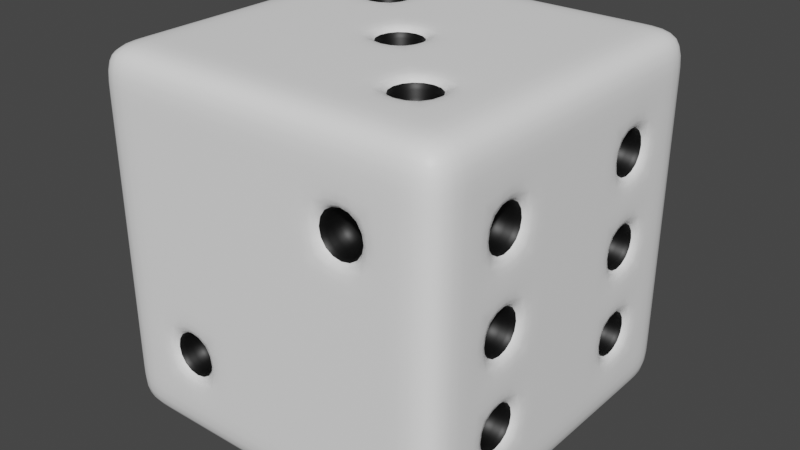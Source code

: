 # Source: dice.blend  (saved by Blender 2.93.20; exported with 4.5.12 LTS)
import bpy
from mathutils import Matrix  # noqa: F401  (used for matrix-valued properties, if any)

bpy.ops.wm.read_factory_settings(use_empty=True)
scene = bpy.context.scene
scene.name = 'Scene'

# ---- collections
col_collection = bpy.data.collections.new('Collection'); scene.collection.children.link(col_collection)

# ---- materials (node trees are filled in below, after node groups)
mat_material_001 = bpy.data.materials.new('Material.001')
mat_material_001.use_transparent_shadow = False
mat_material_002 = bpy.data.materials.new('Material.002')
mat_material_002.use_transparent_shadow = False

# ---- material node trees
mat_material_001.use_nodes = True; mat_material_001.node_tree.nodes.clear()
_N = mat_material_001.node_tree.nodes; _L = mat_material_001.node_tree.links
n0 = _N.new('ShaderNodeBsdfPrincipled'); n0.name = 'Principled BSDF'; n0.location = (10, 300)
n0.distribution = 'GGX'
n0.subsurface_method = 'BURLEY'
n0.inputs[0].default_value = (1.0, 1.0, 1.0, 1.0)
n0.inputs[3].default_value = 1.45
n0.inputs[27].default_value = (0.0, 0.0, 0.0, 1.0)
n0.inputs[28].default_value = 1.0
n1 = _N.new('ShaderNodeOutputMaterial'); n1.name = 'Material Output'; n1.location = (300, 300)
_L.new(n0.outputs[0], n1.inputs[0])
n1.is_active_output = True
mat_material_002.use_nodes = True; mat_material_002.node_tree.nodes.clear()
_N = mat_material_002.node_tree.nodes; _L = mat_material_002.node_tree.links
n0 = _N.new('ShaderNodeBsdfPrincipled'); n0.name = 'Principled BSDF'; n0.location = (10, 300)
n0.distribution = 'GGX'
n0.subsurface_method = 'BURLEY'
n0.inputs[0].default_value = (0.0, 0.0, 0.0, 1.0)
n0.inputs[3].default_value = 1.45
n0.inputs[27].default_value = (0.0, 0.0, 0.0, 1.0)
n0.inputs[28].default_value = 1.0
n1 = _N.new('ShaderNodeOutputMaterial'); n1.name = 'Material Output'; n1.location = (300, 300)
_L.new(n0.outputs[0], n1.inputs[0])
n1.is_active_output = True

# ---- world
world_world = bpy.data.worlds.new('World'); scene.world = world_world
world_world.use_nodes = True; world_world.node_tree.nodes.clear()
_N = world_world.node_tree.nodes; _L = world_world.node_tree.links
n0 = _N.new('ShaderNodeOutputWorld'); n0.name = 'World Output'; n0.location = (300, 300)
n1 = _N.new('ShaderNodeBackground'); n1.name = 'Background'; n1.location = (10, 300)
n1.inputs[0].default_value = (0.05088, 0.05088, 0.05088, 1.0)
_L.new(n1.outputs[0], n0.inputs[0])
n0.is_active_output = True
world_world.color = (0.05088, 0.05088, 0.05088)
world_world.use_sun_shadow = False
world_world.sun_shadow_jitter_overblur = 0.0

# ---- meshes
me_cube_001 = bpy.data.meshes.new('Cube.001')
me_cube_001.from_pydata([(-1.0, -1.0, -1.0), (-1.0, -1.0, 1.0), (-1.0, 1.0, -1.0), (-1.0, 1.0, 1.0), (1.0, -1.0, -1.0), (1.0, -1.0, 1.0), (1.0, 1.0, -1.0), (1.0, 1.0, 1.0), (-1.0, 0.0, -1.0), (-1.0, -1.0, 0.0), (-1.0, 0.0, 1.0), (-1.0, 1.0, 0.0), (0.0, 1.0, -1.0), (0.0, 1.0, 1.0), (1.0, 1.0, 0.0), (1.0, 0.0, -1.0), (1.0, 0.0, 1.0), (1.0, -1.0, 0.0), (0.0, -1.0, -1.0), (0.0, -1.0, 1.0), (-0.5, 0.8219, 0.343), (0.0, 0.0, -1.0), (0.0, -1.0, 0.0), (1.0, 0.0, 0.0), (0.8219, 0.343, 0.0), (0.8219, 0.5, 0.157), (-1.0, -0.5, -1.0), (-1.0, -1.0, 0.5), (-1.0, 0.5, 1.0), (-1.0, 1.0, -0.5), (-0.5, 1.0, -1.0), (0.5, 1.0, 1.0), (1.0, 1.0, -0.5), (1.0, 0.5, -1.0), (1.0, -0.5, 1.0), (1.0, -1.0, -0.5), (0.5, -1.0, -1.0), (-0.5, -1.0, 1.0), (-1.0, 0.5, -1.0), (-1.0, -1.0, -0.5), (-1.0, -0.5, 1.0), (-1.0, 1.0, 0.5), (0.5, 1.0, -1.0), (-0.5, 1.0, 1.0), (1.0, 1.0, 0.5), (1.0, -0.5, -1.0), (1.0, 0.5, 1.0), (1.0, -1.0, 0.5), (-0.5, -1.0, -1.0), (0.5, -1.0, 1.0), (0.0, -0.5, 1.0), (0.0, 0.5, 1.0), (0.5, 0.0, 1.0), (-0.5, 0.0, 1.0), (0.0, -0.5, -1.0), (0.0, 0.5, -1.0), (-0.5, 0.0, -1.0), (0.5, 0.0, -1.0), (-0.5, -1.0, 0.0), (0.5, -1.0, 0.0), (0.0, -1.0, -0.5), (0.0, -1.0, 0.5), (0.8219, 0.657, 0.0), (0.8219, 0.5, -0.157), (1.0, 0.0, -0.5), (1.0, 0.0, 0.5), (0.5, 1.0, 0.0), (-0.5, 1.0, 0.0), (0.0, 1.0, -0.5), (0.0, 1.0, 0.5), (-1.0, 0.5, 0.0), (-1.0, -0.5, 0.0), (-1.0, 0.0, -0.5), (-1.0, 0.0, 0.5), (-1.0, -0.5, 0.5), (-1.0, -0.5, -0.5), (-1.0, 0.5, -0.5), (0.8219, -0.657, 0.0), (0.8219, -0.5, 0.157), (0.8219, -0.343, 0.0), (0.8219, -0.5, -0.157), (-0.8219, 0.157, 0.0), (-0.8219, 0.0, 0.157), (-0.8219, -0.157, 0.0), (0.5, -1.0, -0.5), (-0.8219, 0.0, -0.157), (0.157, 0.8219, 0.0), (0.0, 0.8219, 0.157), (-0.157, 0.8219, 0.0), (0.0, 0.8219, -0.157), (0.5, 0.5, 1.0), (0.0, -0.157, 0.8219), (-0.5, -0.5, 1.0), (-0.157, 0.0, 0.8219), (-0.5, -1.0, 0.5), (0.0, 0.157, 0.8219), (0.157, 0.0, 0.8219), (-1.0, 0.5, 0.5), (-1.0, -0.75, -1.0), (-1.0, -1.0, 0.75), (-1.0, 0.75, 1.0), (-1.0, 1.0, -0.75), (-0.75, 1.0, -1.0), (0.75, 1.0, 1.0), (1.0, 1.0, -0.75), (1.0, 0.75, -1.0), (1.0, -0.75, 1.0), (1.0, -1.0, -0.75), (0.75, -1.0, -1.0), (-0.75, -1.0, 1.0), (-1.0, 0.25, -1.0), (-1.0, -1.0, -0.25), (-1.0, -0.25, 1.0), (-1.0, 1.0, 0.25), (0.25, 1.0, -1.0), (-0.25, 1.0, 1.0), (1.0, 1.0, 0.25), (1.0, -0.25, -1.0), (1.0, 0.25, 1.0), (1.0, -1.0, 0.25), (-0.25, -1.0, -1.0), (0.25, -1.0, 1.0), (0.0, -0.75, 1.0), (0.0, 0.25, 1.0), (0.75, 0.0, 1.0), (-0.25, 0.0, 1.0), (0.0, -0.75, -1.0), (0.0, 0.25, -1.0), (-0.75, 0.0, -1.0), (0.25, 0.0, -1.0), (-0.75, -1.0, 0.0), (0.25, -1.0, 0.0), (0.0, -1.0, -0.75), (0.0, -1.0, 0.25), (1.0, -0.75, 0.0), (1.0, 0.25, 0.0), (1.0, 0.0, -0.75), (1.0, 0.0, 0.25), (0.75, 1.0, 0.0), (-0.25, 1.0, 0.0), (0.0, 1.0, -0.75), (0.0, 1.0, 0.25), (-1.0, 0.75, 0.0), (-1.0, -0.25, 0.0), (-1.0, 0.0, -0.75), (-1.0, 0.0, 0.25), (-1.0, -0.25, -1.0), (-1.0, -1.0, 0.25), (-1.0, 0.25, 1.0), (-1.0, 1.0, -0.25), (-0.25, 1.0, -1.0), (0.25, 1.0, 1.0), (1.0, 1.0, -0.25), (1.0, 0.25, -1.0), (1.0, -0.25, 1.0), (1.0, -1.0, -0.25), (0.25, -1.0, -1.0), (-0.25, -1.0, 1.0), (-1.0, 0.75, -1.0), (-1.0, -1.0, -0.75), (-1.0, -0.75, 1.0), (-1.0, 1.0, 0.75), (0.75, 1.0, -1.0), (-0.75, 1.0, 1.0), (1.0, 1.0, 0.75), (1.0, -0.75, -1.0), (1.0, 0.75, 1.0), (1.0, -1.0, 0.75), (-0.75, -1.0, -1.0), (0.75, -1.0, 1.0), (0.0, -0.25, 1.0), (0.0, 0.75, 1.0), (0.25, 0.0, 1.0), (-0.75, 0.0, 1.0), (0.0, -0.25, -1.0), (0.0, 0.75, -1.0), (-0.25, 0.0, -1.0), (0.75, 0.0, -1.0), (-0.25, -1.0, 0.0), (0.75, -1.0, 0.0), (0.0, -1.0, -0.25), (0.0, -1.0, 0.75), (1.0, -0.25, 0.0), (1.0, 0.75, 0.0), (1.0, 0.0, -0.25), (1.0, 0.0, 0.75), (0.25, 1.0, 0.0), (-0.75, 1.0, 0.0), (0.0, 1.0, -0.25), (0.0, 1.0, 0.75), (-1.0, 0.25, 0.0), (-1.0, -0.75, 0.0), (-1.0, 0.0, -0.25), (-1.0, 0.0, 0.75), (-1.0, -0.25, 0.5), (-1.0, -0.75, 0.5), (-1.0, -0.5, 0.25), (-1.0, -0.5, 0.75), (-1.0, -0.25, -0.5), (-1.0, -0.75, -0.5), (-1.0, -0.5, -0.75), (-1.0, -0.5, -0.25), (-1.0, 0.75, -0.5), (-1.0, 0.25, -0.5), (-1.0, 0.5, -0.75), (-1.0, 0.5, -0.25), (-0.25, 1.0, 0.5), (-0.75, 1.0, 0.5), (-0.5, 1.0, 0.25), (-0.5, 1.0, 0.75), (-0.25, 1.0, -0.5), (-0.75, 1.0, -0.5), (-0.5, 1.0, -0.75), (-0.5, 1.0, -0.25), (0.75, 1.0, -0.5), (0.25, 1.0, -0.5), (0.5, 1.0, -0.75), (0.5, 1.0, -0.25), (1.0, 0.25, 0.5), (1.0, 0.75, 0.5), (1.0, 0.5, 0.25), (1.0, 0.5, 0.75), (1.0, 0.25, -0.5), (1.0, 0.75, -0.5), (1.0, 0.5, -0.75), (1.0, 0.5, -0.25), (1.0, -0.75, -0.5), (1.0, -0.25, -0.5), (1.0, -0.5, -0.75), (1.0, -0.5, -0.25), (0.25, -1.0, 0.5), (0.75, -1.0, 0.5), (0.5, -1.0, 0.25), (0.5, -1.0, 0.75), (0.25, -1.0, -0.5), (0.75, -1.0, -0.5), (0.5, -1.0, -0.75), (0.5, -1.0, -0.25), (-0.75, -1.0, -0.5), (-0.25, -1.0, -0.5), (-0.5, -1.0, -0.75), (-0.5, -1.0, -0.25), (0.5, 0.25, -1.0), (0.5, 0.75, -1.0), (0.25, 0.5, -1.0), (0.75, 0.5, -1.0), (-0.5, 0.25, -1.0), (-0.5, 0.75, -1.0), (-0.75, 0.5, -1.0), (-0.25, 0.5, -1.0), (-0.5, -0.75, -1.0), (-0.5, -0.25, -1.0), (-0.75, -0.5, -1.0), (-0.25, -0.5, -1.0), (-0.5, 0.25, 1.0), (-0.5, 0.75, 1.0), (-0.25, 0.5, 1.0), (-0.75, 0.5, 1.0), (0.5, 0.25, 1.0), (0.5, 0.75, 1.0), (0.75, 0.5, 1.0), (0.25, 0.5, 1.0), (0.5, -0.75, 1.0), (0.5, -0.25, 1.0), (0.75, -0.5, 1.0), (0.25, -0.5, 1.0), (-0.5, -0.75, 1.0), (-0.5, -0.25, 1.0), (-0.25, -0.5, 1.0), (-0.75, -0.5, 1.0), (0.5, -0.75, -1.0), (0.5, -0.25, -1.0), (0.25, -0.5, -1.0), (0.75, -0.5, -1.0), (-0.75, -1.0, 0.5), (-0.25, -1.0, 0.5), (-0.5, -1.0, 0.25), (-0.5, -1.0, 0.75), (1.0, -0.75, 0.5), (1.0, -0.25, 0.5), (1.0, -0.5, 0.25), (1.0, -0.5, 0.75), (0.75, 1.0, 0.5), (0.25, 1.0, 0.5), (0.5, 1.0, 0.25), (0.5, 1.0, 0.75), (-1.0, 0.75, 0.5), (-1.0, 0.25, 0.5), (-1.0, 0.5, 0.25), (-1.0, 0.5, 0.75), (-1.0, 0.25, 0.75), (-1.0, 0.25, 0.25), (-1.0, 0.75, 0.25), (0.25, 1.0, 0.75), (0.25, 1.0, 0.25), (0.75, 1.0, 0.25), (1.0, -0.25, 0.75), (1.0, -0.25, 0.25), (1.0, -0.75, 0.25), (-0.25, -1.0, 0.75), (-0.25, -1.0, 0.25), (-0.75, -1.0, 0.25), (0.75, -0.25, -1.0), (0.25, -0.25, -1.0), (0.25, -0.75, -1.0), (-0.75, -0.25, 1.0), (-0.25, -0.25, 1.0), (-0.25, -0.75, 1.0), (0.25, -0.25, 1.0), (0.75, -0.25, 1.0), (0.75, -0.75, 1.0), (0.25, 0.75, 1.0), (0.75, 0.75, 1.0), (0.75, 0.25, 1.0), (-0.75, 0.75, 1.0), (-0.25, 0.75, 1.0), (-0.25, 0.25, 1.0), (-0.25, -0.25, -1.0), (-0.75, -0.25, -1.0), (-0.75, -0.75, -1.0), (-0.25, 0.75, -1.0), (-0.75, 0.75, -1.0), (-0.75, 0.25, -1.0), (0.75, 0.75, -1.0), (0.25, 0.75, -1.0), (0.25, 0.25, -1.0), (-0.25, -1.0, -0.25), (-0.25, -1.0, -0.75), (-0.75, -1.0, -0.75), (0.75, -1.0, -0.25), (0.75, -1.0, -0.75), (0.25, -1.0, -0.75), (0.75, -1.0, 0.75), (0.75, -1.0, 0.25), (0.25, -1.0, 0.25), (1.0, -0.25, -0.25), (1.0, -0.25, -0.75), (1.0, -0.75, -0.75), (1.0, 0.75, -0.25), (1.0, 0.75, -0.75), (1.0, 0.25, -0.75), (1.0, 0.75, 0.75), (1.0, 0.75, 0.25), (1.0, 0.25, 0.25), (0.25, 1.0, -0.25), (0.25, 1.0, -0.75), (0.75, 1.0, -0.75), (-0.75, 1.0, -0.25), (-0.75, 1.0, -0.75), (-0.25, 1.0, -0.75), (-0.75, 1.0, 0.75), (-0.75, 1.0, 0.25), (-0.25, 1.0, 0.25), (-1.0, 0.25, -0.25), (-1.0, 0.25, -0.75), (-1.0, 0.75, -0.75), (-1.0, -0.75, -0.25), (-1.0, -0.75, -0.75), (-1.0, -0.25, -0.75), (-1.0, -0.75, 0.75), (-1.0, -0.75, 0.25), (-1.0, -0.25, 0.25), (-1.0, -0.25, 0.75), (-1.0, -0.25, -0.25), (-1.0, 0.75, -0.25), (-0.25, 1.0, 0.75), (-0.25, 1.0, -0.25), (0.75, 1.0, -0.25), (1.0, 0.25, 0.75), (1.0, 0.25, -0.25), (1.0, -0.75, -0.25), (0.25, -1.0, 0.75), (0.25, -1.0, -0.25), (-0.75, -1.0, -0.25), (0.75, 0.25, -1.0), (-0.25, 0.25, -1.0), (-0.25, -0.75, -1.0), (-0.75, 0.25, 1.0), (0.25, 0.25, 1.0), (0.25, -0.75, 1.0), (-0.75, -0.75, 1.0), (0.75, -0.75, -1.0), (-0.75, -1.0, 0.75), (1.0, -0.75, 0.75), (0.75, 1.0, 0.75), (-1.0, 0.75, 0.75), (0.0, 0.157, 1.0), (-0.157, 0.0, 1.0), (0.0, -0.157, 1.0), (0.157, 0.0, 1.0), (-0.157, 1.0, 0.0), (0.0, 1.0, 0.157), (0.157, 1.0, 0.0), (0.0, 1.0, -0.157), (-1.0, -0.157, 0.0), (-1.0, 0.0, 0.157), (-1.0, 0.157, 0.0), (-1.0, 0.0, -0.157), (1.0, -0.343, 0.0), (1.0, -0.5, 0.157), (1.0, -0.657, 0.0), (1.0, -0.5, -0.157), (1.0, 0.657, 0.0), (1.0, 0.5, 0.157), (1.0, 0.343, 0.0), (1.0, 0.5, -0.157), (-0.657, 1.0, 0.5), (-0.5, 1.0, 0.657), (-0.343, 1.0, 0.5), (-0.5, 1.0, 0.343), (-0.657, 1.0, -0.5), (-0.5, 1.0, -0.343), (-0.343, 1.0, -0.5), (-0.5, 1.0, -0.657), (0.343, 1.0, -0.5), (0.5, 1.0, -0.343), (0.657, 1.0, -0.5), (0.5, 1.0, -0.657), (1.0, 0.657, 0.5), (1.0, 0.5, 0.657), (1.0, 0.343, 0.5), (1.0, 0.5, 0.343), (1.0, 0.657, -0.5), (1.0, 0.5, -0.343), (1.0, 0.343, -0.5), (1.0, 0.5, -0.657), (1.0, -0.343, -0.5), (1.0, -0.5, -0.343), (1.0, -0.657, -0.5), (1.0, -0.5, -0.657), (0.657, -1.0, 0.5), (0.5, -1.0, 0.657), (0.343, -1.0, 0.5), (0.5, -1.0, 0.343), (-0.343, -1.0, -0.5), (-0.5, -1.0, -0.343), (-0.657, -1.0, -0.5), (-0.5, -1.0, -0.657), (0.5, 0.657, -1.0), (0.657, 0.5, -1.0), (0.5, 0.343, -1.0), (0.343, 0.5, -1.0), (-0.5, 0.657, -1.0), (-0.343, 0.5, -1.0), (-0.5, 0.343, -1.0), (-0.657, 0.5, -1.0), (-0.5, -0.343, -1.0), (-0.343, -0.5, -1.0), (-0.5, -0.657, -1.0), (-0.657, -0.5, -1.0), (-0.5, 0.657, 1.0), (-0.657, 0.5, 1.0), (-0.5, 0.343, 1.0), (-0.343, 0.5, 1.0), (0.5, -0.343, 1.0), (0.343, -0.5, 1.0), (0.5, -0.657, 1.0), (0.657, -0.5, 1.0), (0.5, -0.343, -1.0), (0.657, -0.5, -1.0), (0.5, -0.657, -1.0), (0.343, -0.5, -1.0), (1.0, -0.343, 0.5), (1.0, -0.5, 0.657), (1.0, -0.657, 0.5), (1.0, -0.5, 0.343), (0.343, 1.0, 0.5), (0.5, 1.0, 0.657), (0.657, 1.0, 0.5), (0.5, 1.0, 0.343), (-0.657, 0.8219, 0.5), (-0.5, 0.8219, 0.657), (-0.343, 0.8219, 0.5), (-0.5, 0.8219, -0.657), (-0.657, 0.8219, -0.5), (-0.5, 0.8219, -0.343), (-0.343, 0.8219, -0.5), (0.5, 0.8219, -0.657), (0.343, 0.8219, -0.5), (0.5, 0.8219, -0.343), (0.657, 0.8219, -0.5), (0.8219, 0.5, 0.343), (0.8219, 0.657, 0.5), (0.8219, 0.5, 0.657), (0.8219, 0.343, 0.5), (0.8219, 0.5, -0.657), (0.8219, 0.657, -0.5), (0.8219, 0.5, -0.343), (0.8219, 0.343, -0.5), (0.8219, -0.5, -0.657), (0.8219, -0.343, -0.5), (0.8219, -0.5, -0.343), (0.8219, -0.657, -0.5), (0.5, -0.8219, 0.343), (0.657, -0.8219, 0.5), (0.5, -0.8219, 0.657), (0.343, -0.8219, 0.5), (-0.5, -0.8219, -0.657), (-0.343, -0.8219, -0.5), (-0.5, -0.8219, -0.343), (-0.657, -0.8219, -0.5), (0.343, 0.5, -0.8219), (0.5, 0.657, -0.8219), (0.657, 0.5, -0.8219), (0.5, 0.343, -0.8219), (-0.657, 0.5, -0.8219), (-0.5, 0.657, -0.8219), (-0.343, 0.5, -0.8219), (-0.5, 0.343, -0.8219), (-0.657, -0.5, -0.8219), (-0.5, -0.343, -0.8219), (-0.343, -0.5, -0.8219), (-0.5, -0.657, -0.8219), (-0.343, 0.5, 0.8219), (-0.5, 0.657, 0.8219), (-0.657, 0.5, 0.8219), (-0.5, 0.343, 0.8219), (0.657, -0.5, 0.8219), (0.5, -0.343, 0.8219), (0.343, -0.5, 0.8219), (0.5, -0.657, 0.8219), (0.343, -0.5, -0.8219), (0.5, -0.343, -0.8219), (0.657, -0.5, -0.8219), (0.5, -0.657, -0.8219), (0.8219, -0.5, 0.343), (0.8219, -0.343, 0.5), (0.8219, -0.5, 0.657), (0.8219, -0.657, 0.5), (0.5, 0.8219, 0.343), (0.343, 0.8219, 0.5), (0.5, 0.8219, 0.657), (0.657, 0.8219, 0.5)], [], [(385, 100, 3, 161), (384, 103, 7, 164), (383, 106, 5, 167), (382, 109, 1, 99), (381, 165, 4, 108), (380, 160, 1, 109), (379, 122, 19, 121), (139, 352, 141, 391, 390), (377, 148, 10, 173), (376, 126, 18, 120), (375, 127, 21, 176), (374, 153, 15, 177), (373, 130, 9, 111), (372, 131, 22, 180), (371, 121, 19, 181), (370, 134, 17, 155), (369, 135, 23, 184), (368, 118, 16, 185), (367, 138, 14, 152), (143, 361, 145, 395, 394), (365, 115, 13, 189), (364, 142, 11, 149), (182, 297, 280, 399, 398), (362, 112, 10, 193), (361, 194, 73, 145), (360, 195, 74, 196), (359, 160, 40, 197), (358, 198, 72, 144), (357, 199, 75, 200), (356, 191, 71, 201), (355, 202, 29, 101), (354, 203, 76, 204), (353, 190, 70, 205), (352, 206, 69, 141), (211, 347, 213, 411, 410), (350, 163, 43, 209), (349, 210, 68, 140), (215, 344, 217, 415, 414), (347, 187, 67, 213), (346, 214, 32, 104), (219, 341, 221, 419, 418), (344, 186, 66, 217), (343, 218, 65, 137), (223, 338, 225, 423, 422), (341, 166, 46, 221), (340, 222, 64, 136), (227, 335, 229, 427, 426), (207, 350, 209, 407, 406), (337, 226, 35, 107), (231, 332, 233, 431, 430), (183, 342, 220, 403, 402), (334, 230, 61, 133), (239, 326, 241, 435, 434), (332, 169, 49, 233), (331, 234, 60, 132), (330, 235, 84, 236), (329, 179, 59, 237), (328, 238, 39, 159), (243, 323, 245, 439, 438), (326, 178, 58, 241), (325, 242, 57, 129), (247, 320, 249, 443, 442), (323, 105, 33, 245), (322, 246, 56, 128), (251, 317, 253, 447, 446), (320, 175, 55, 249), (319, 250, 48, 168), (255, 314, 257, 451, 450), (317, 174, 54, 253), (316, 254, 53, 125), (263, 308, 265, 455, 454), (314, 100, 28, 257), (313, 258, 52, 124), (312, 259, 90, 260), (311, 171, 51, 261), (310, 262, 49, 169), (271, 302, 273, 459, 458), (308, 170, 50, 265), (307, 266, 37, 157), (306, 267, 92, 268), (305, 112, 40, 269), (304, 270, 36, 156), (279, 296, 281, 463, 462), (302, 117, 45, 273), (301, 274, 27, 147), (300, 275, 94, 276), (299, 157, 37, 277), (298, 278, 47, 119), (283, 293, 285, 467, 466), (296, 154, 34, 281), (295, 282, 44, 116), (95, 93, 91, 96), (293, 151, 31, 285), (292, 286, 41, 113), (291, 287, 97, 288), (290, 148, 28, 289), (287, 290, 289, 97), (73, 193, 290, 287), (193, 10, 148, 290), (190, 291, 288, 70), (192, 397, 396, 190, 353), (145, 73, 287, 291), (142, 292, 113, 11), (70, 288, 292, 142), (288, 97, 286, 292), (468, 467, 285, 384, 282), (69, 189, 293, 283), (189, 13, 151, 293), (186, 294, 284, 66), (188, 393, 392, 186, 344), (141, 69, 283, 294), (138, 295, 116, 14), (66, 284, 295, 138), (294, 283, 466, 469, 284), (464, 463, 281, 383, 278), (65, 185, 296, 279), (185, 16, 154, 296), (400, 399, 280, 298, 134), (23, 137, 297, 182), (137, 65, 279, 297), (134, 298, 119, 17), (229, 401, 400, 134, 370), (297, 279, 462, 465, 280), (275, 299, 277, 94), (61, 181, 299, 275), (181, 19, 157, 299), (178, 300, 276, 58), (22, 133, 300, 178), (133, 61, 275, 300), (130, 301, 147, 9), (58, 276, 301, 130), (276, 94, 274, 301), (460, 459, 273, 381, 270), (57, 177, 302, 271), (177, 15, 117, 302), (174, 303, 272, 54), (21, 129, 303, 174), (129, 57, 271, 303), (126, 304, 156, 18), (54, 272, 304, 126), (303, 271, 458, 461, 272), (267, 305, 269, 92), (53, 173, 305, 267), (173, 10, 112, 305), (170, 306, 268, 50), (172, 389, 388, 170, 308), (125, 53, 267, 306), (122, 307, 157, 19), (50, 268, 307, 122), (268, 92, 266, 307), (456, 455, 265, 379, 262), (52, 172, 308, 263), (378, 123, 386, 389, 172), (154, 309, 264, 34), (16, 124, 309, 154), (124, 52, 263, 309), (106, 310, 169, 5), (34, 264, 310, 106), (309, 263, 454, 457, 264), (259, 311, 261, 90), (31, 151, 311, 259), (151, 13, 171, 311), (166, 312, 260, 46), (7, 103, 312, 166), (103, 31, 259, 312), (118, 313, 124, 16), (46, 260, 313, 118), (260, 90, 258, 313), (452, 451, 257, 377, 254), (43, 163, 314, 255), (163, 3, 100, 314), (171, 315, 256, 51), (13, 115, 315, 171), (115, 43, 255, 315), (388, 387, 125, 306, 170), (51, 256, 316, 123), (315, 255, 450, 453, 256), (448, 447, 253, 376, 250), (56, 176, 317, 251), (176, 21, 174, 317), (146, 318, 252, 26), (8, 128, 318, 146), (128, 56, 251, 318), (98, 319, 168, 0), (26, 252, 319, 98), (318, 251, 446, 449, 252), (444, 443, 249, 375, 246), (30, 150, 320, 247), (150, 12, 175, 320), (158, 321, 248, 38), (2, 102, 321, 158), (102, 30, 247, 321), (110, 322, 128, 8), (38, 248, 322, 110), (321, 247, 442, 445, 248), (440, 439, 245, 374, 242), (42, 162, 323, 243), (162, 6, 105, 323), (175, 324, 244, 55), (12, 114, 324, 175), (114, 42, 243, 324), (127, 325, 129, 21), (55, 244, 325, 127), (324, 243, 438, 441, 244), (436, 435, 241, 373, 238), (60, 180, 326, 239), (180, 22, 178, 326), (120, 327, 240, 48), (18, 132, 327, 120), (132, 60, 239, 327), (168, 328, 159, 0), (48, 240, 328, 168), (327, 239, 434, 437, 240), (235, 329, 237, 84), (35, 155, 329, 235), (155, 17, 179, 329), (108, 330, 236, 36), (4, 107, 330, 108), (107, 35, 235, 330), (156, 331, 132, 18), (36, 236, 331, 156), (236, 84, 234, 331), (432, 431, 233, 371, 230), (47, 167, 332, 231), (167, 5, 169, 332), (179, 333, 232, 59), (17, 119, 333, 179), (119, 47, 231, 333), (131, 334, 133, 22), (59, 232, 334, 131), (333, 231, 430, 433, 232), (428, 427, 229, 370, 226), (64, 184, 335, 227), (184, 23, 182, 335), (117, 336, 228, 45), (15, 136, 336, 117), (136, 64, 227, 336), (165, 337, 107, 4), (45, 228, 337, 165), (336, 227, 426, 429, 228), (424, 423, 225, 369, 222), (32, 152, 338, 223), (152, 14, 183, 338), (105, 339, 224, 33), (6, 104, 339, 105), (104, 32, 223, 339), (153, 340, 136, 15), (33, 224, 340, 153), (339, 223, 422, 425, 224), (420, 419, 221, 368, 218), (44, 164, 341, 219), (164, 7, 166, 341), (404, 403, 220, 343, 135), (14, 116, 342, 183), (116, 44, 219, 342), (135, 343, 137, 23), (225, 405, 404, 135, 369), (342, 219, 418, 421, 220), (416, 415, 217, 367, 214), (68, 188, 344, 215), (366, 139, 390, 393, 188), (114, 345, 216, 42), (12, 140, 345, 114), (140, 68, 215, 345), (162, 346, 104, 6), (42, 216, 346, 162), (345, 215, 414, 417, 216), (412, 411, 213, 366, 210), (29, 149, 347, 211), (149, 11, 187, 347), (102, 348, 212, 30), (2, 101, 348, 102), (101, 29, 211, 348), (150, 349, 140, 12), (30, 212, 349, 150), (348, 211, 410, 413, 212), (408, 407, 209, 365, 206), (41, 161, 350, 207), (161, 3, 163, 350), (187, 351, 208, 67), (11, 113, 351, 187), (113, 41, 207, 351), (392, 391, 141, 294, 186), (67, 208, 352, 139), (351, 207, 406, 409, 208), (203, 353, 205, 76), (72, 192, 353, 203), (363, 143, 394, 397, 192), (110, 354, 204, 38), (8, 144, 354, 110), (144, 72, 203, 354), (158, 355, 101, 2), (38, 204, 355, 158), (204, 76, 202, 355), (199, 356, 201, 75), (39, 111, 356, 199), (111, 9, 191, 356), (98, 357, 200, 26), (0, 159, 357, 98), (159, 39, 199, 357), (146, 358, 144, 8), (26, 200, 358, 146), (200, 75, 198, 358), (195, 359, 197, 74), (27, 99, 359, 195), (99, 1, 160, 359), (191, 360, 196, 71), (9, 147, 360, 191), (147, 27, 195, 360), (396, 395, 145, 291, 190), (71, 196, 361, 143), (196, 74, 194, 361), (194, 362, 193, 73), (74, 197, 362, 194), (197, 40, 112, 362), (198, 363, 192, 72), (75, 201, 363, 198), (201, 71, 143, 363), (202, 364, 149, 29), (76, 205, 364, 202), (205, 70, 142, 364), (206, 365, 189, 69), (208, 409, 408, 206, 352), (209, 43, 115, 365), (210, 366, 188, 68), (212, 413, 412, 210, 349), (213, 67, 139, 366), (214, 367, 152, 32), (216, 417, 416, 214, 346), (217, 66, 138, 367), (218, 368, 185, 65), (220, 421, 420, 218, 343), (221, 46, 118, 368), (222, 369, 184, 64), (224, 425, 424, 222, 340), (338, 183, 402, 405, 225), (226, 370, 155, 35), (228, 429, 428, 226, 337), (335, 182, 398, 401, 229), (230, 371, 181, 61), (232, 433, 432, 230, 334), (233, 49, 121, 371), (234, 372, 180, 60), (84, 237, 372, 234), (237, 59, 131, 372), (238, 373, 111, 39), (240, 437, 436, 238, 328), (241, 58, 130, 373), (242, 374, 177, 57), (244, 441, 440, 242, 325), (245, 33, 153, 374), (246, 375, 176, 56), (248, 445, 444, 246, 322), (249, 55, 127, 375), (250, 376, 120, 48), (252, 449, 448, 250, 319), (253, 54, 126, 376), (254, 377, 173, 53), (256, 453, 452, 254, 316), (257, 28, 148, 377), (258, 378, 172, 52), (90, 261, 378, 258), (261, 51, 123, 378), (262, 379, 121, 49), (264, 457, 456, 262, 310), (265, 50, 122, 379), (266, 380, 109, 37), (92, 269, 380, 266), (269, 40, 160, 380), (270, 381, 108, 36), (272, 461, 460, 270, 304), (273, 45, 165, 381), (274, 382, 99, 27), (94, 277, 382, 274), (277, 37, 109, 382), (278, 383, 167, 47), (280, 465, 464, 278, 298), (281, 34, 106, 383), (282, 384, 164, 44), (284, 469, 468, 282, 295), (285, 31, 103, 384), (286, 385, 161, 41), (97, 289, 385, 286), (289, 28, 100, 385), (404, 405, 63, 24), (430, 431, 495, 494), (456, 457, 517, 520), (403, 404, 24, 25), (433, 430, 494, 493), (455, 456, 520, 519), (402, 403, 25, 62), (428, 429, 489, 492), (454, 455, 519, 518), (405, 402, 62, 63), (427, 428, 492, 491), (457, 454, 518, 517), (400, 401, 80, 77), (426, 427, 491, 490), (452, 453, 513, 516), (399, 400, 77, 78), (429, 426, 490, 489), (451, 452, 516, 515), (398, 399, 78, 79), (424, 425, 485, 488), (450, 451, 515, 514), (123, 316, 125, 387, 386), (88, 87, 86, 89), (83, 82, 81, 85), (79, 78, 77, 80), (62, 25, 24, 63), (470, 471, 472, 20), (474, 475, 476, 473), (478, 479, 480, 477), (482, 483, 484, 481), (486, 487, 488, 485), (490, 491, 492, 489), (494, 495, 496, 493), (498, 499, 500, 497), (502, 503, 504, 501), (506, 507, 508, 505), (510, 511, 512, 509), (514, 515, 516, 513), (518, 519, 520, 517), (522, 523, 524, 521), (526, 527, 528, 525), (530, 531, 532, 529), (461, 458, 522, 521), (431, 432, 496, 495), (409, 406, 470, 20), (458, 459, 523, 522), (432, 433, 493, 496), (406, 407, 471, 470), (459, 460, 524, 523), (437, 434, 498, 497), (407, 408, 472, 471), (460, 461, 521, 524), (434, 435, 499, 498), (408, 409, 20, 472), (465, 462, 526, 525), (435, 436, 500, 499), (413, 410, 474, 473), (462, 463, 527, 526), (436, 437, 497, 500), (410, 411, 475, 474), (463, 464, 528, 527), (441, 438, 502, 501), (411, 412, 476, 475), (389, 386, 95, 96), (464, 465, 525, 528), (438, 439, 503, 502), (412, 413, 473, 476), (386, 387, 93, 95), (469, 466, 530, 529), (439, 440, 504, 503), (417, 414, 478, 477), (387, 388, 91, 93), (466, 467, 531, 530), (440, 441, 501, 504), (414, 415, 479, 478), (388, 389, 96, 91), (467, 468, 532, 531), (445, 442, 506, 505), (415, 416, 480, 479), (393, 390, 88, 89), (468, 469, 529, 532), (442, 443, 507, 506), (416, 417, 477, 480), (390, 391, 87, 88), (443, 444, 508, 507), (421, 418, 482, 481), (391, 392, 86, 87), (444, 445, 505, 508), (418, 419, 483, 482), (392, 393, 89, 86), (449, 446, 510, 509), (419, 420, 484, 483), (397, 394, 83, 85), (446, 447, 511, 510), (420, 421, 481, 484), (394, 395, 82, 83), (447, 448, 512, 511), (425, 422, 486, 485), (395, 396, 81, 82), (448, 449, 509, 512), (422, 423, 487, 486), (396, 397, 85, 81), (453, 450, 514, 513), (423, 424, 488, 487), (401, 398, 79, 80)])
me_cube_001.polygons.foreach_set('use_smooth', [True] * 489)
me_cube_001.polygons.foreach_set('material_index', [0, 0, 0, 0, 0, 0, 0, 0, 0, 0, 0, 0, 0, 0, 0, 0, 0, 0, 0, 0, 0, 0, 0, 0, 0, 0, 0, 0, 0, 0, 0, 0, 0, 0, 0, 0, 0, 0, 0, 0, 0, 0, 0, 0, 0, 0, 0, 0, 0, 0, 0, 0, 0, 0, 0, 0, 0, 0, 0, 0, 0, 0, 0, 0, 0, 0, 0, 0, 0, 0, 0, 0, 0, 0, 0, 0, 0, 0, 0, 0, 0, 0, 0, 0, 0, 0, 0, 0, 0, 0, 0, 1, 0, 0, 0, 0, 0, 0, 0, 0, 0, 0, 0, 0, 0, 0, 0, 0, 0, 0, 0, 0, 0, 0, 0, 0, 0, 0, 0, 0, 0, 0, 0, 0, 0, 0, 0, 0, 0, 0, 0, 0, 0, 0, 0, 0, 0, 0, 0, 0, 0, 0, 0, 0, 0, 0, 0, 0, 0, 0, 0, 0, 0, 0, 0, 0, 0, 0, 0, 0, 0, 0, 0, 0, 0, 0, 0, 0, 0, 0, 0, 0, 0, 0, 0, 0, 0, 0, 0, 0, 0, 0, 0, 0, 0, 0, 0, 0, 0, 0, 0, 0, 0, 0, 0, 0, 0, 0, 0, 0, 0, 0, 0, 0, 0, 0, 0, 0, 0, 0, 0, 0, 0, 0, 0, 0, 0, 0, 0, 0, 0, 0, 0, 0, 0, 0, 0, 0, 0, 0, 0, 0, 0, 0, 0, 0, 0, 0, 0, 0, 0, 0, 0, 0, 0, 0, 0, 0, 0, 0, 0, 0, 0, 0, 0, 0, 0, 0, 0, 0, 0, 0, 0, 0, 0, 0, 0, 0, 0, 0, 0, 0, 0, 0, 0, 0, 0, 0, 0, 0, 0, 0, 0, 0, 0, 0, 0, 0, 0, 0, 0, 0, 0, 0, 0, 0, 0, 0, 0, 0, 0, 0, 0, 0, 0, 0, 0, 0, 0, 0, 0, 0, 0, 0, 0, 0, 0, 0, 0, 0, 0, 0, 0, 0, 0, 0, 0, 0, 0, 0, 0, 0, 0, 0, 0, 0, 0, 0, 0, 0, 0, 0, 0, 0, 0, 0, 0, 0, 0, 0, 0, 0, 0, 0, 0, 0, 0, 0, 0, 0, 0, 0, 0, 0, 0, 0, 0, 0, 0, 0, 0, 0, 0, 0, 0, 0, 0, 0, 0, 0, 0, 0, 0, 0, 1, 1, 1, 1, 1, 1, 1, 1, 1, 1, 1, 1, 1, 1, 1, 1, 1, 1, 1, 1, 1, 0, 1, 1, 1, 1, 1, 1, 1, 1, 1, 1, 1, 1, 1, 1, 1, 1, 1, 1, 1, 1, 1, 1, 1, 1, 1, 1, 1, 1, 1, 1, 1, 1, 1, 1, 1, 1, 1, 1, 1, 1, 1, 1, 1, 1, 1, 1, 1, 1, 1, 1, 1, 1, 1, 1, 1, 1, 1, 1, 1, 1, 1, 1, 1, 1, 1, 1, 1, 1, 1, 1, 1, 1, 1, 1, 1, 1, 1, 1, 1, 1, 1, 1, 1])
_uv = me_cube_001.uv_layers.new(name='UVMap')
_uv.uv.foreach_set('vector', [0.5938, 0.2188, 0.625, 0.2188, 0.625, 0.25, 0.5938, 0.25, 0.5938, 0.4688, 0.625, 0.4688, 0.625, 0.5, 0.5938, 0.5, 0.5938, 0.7188, 0.625, 0.7188, 0.625, 0.75, 0.5938, 0.75, 0.5938, 0.9688, 0.625, 0.9688, 0.625, 1.0, 0.5938, 1.0, 0.3438, 0.7188, 0.375, 0.7188, 0.375, 0.75, 0.3438, 0.75, 0.8438, 0.7188, 0.875, 0.7188, 0.875, 0.75, 0.8438, 0.75, 0.7188, 0.7188, 0.75, 0.7188, 0.75, 0.75, 0.7188, 0.75, 0.5, 0.3438, 0.5312, 0.3438, 0.5312, 0.375, 0.5196, 0.375, 0.5, 0.3554, 0.8438, 0.5938, 0.875, 0.5938, 0.875, 0.625, 0.8438, 0.625, 0.2188, 0.7188, 0.25, 0.7188, 0.25, 0.75, 0.2188, 0.75, 0.2188, 0.5938, 0.25, 0.5938, 0.25, 0.625, 0.2188, 0.625, 0.3438, 0.5938, 0.375, 0.5938, 0.375, 0.625, 0.3438, 0.625, 0.4688, 0.9688, 0.5, 0.9688, 0.5, 1.0, 0.4688, 1.0, 0.4688, 0.8438, 0.5, 0.8438, 0.5, 0.875, 0.4688, 0.875, 0.5938, 0.8438, 0.625, 0.8438, 0.625, 0.875, 0.5938, 0.875, 0.4688, 0.7188, 0.5, 0.7188, 0.5, 0.75, 0.4688, 0.75, 0.4688, 0.5938, 0.5, 0.5938, 0.5, 0.625, 0.4688, 0.625, 0.5938, 0.5938, 0.625, 0.5938, 0.625, 0.625, 0.5938, 0.625, 0.4688, 0.4688, 0.5, 0.4688, 0.5, 0.5, 0.4688, 0.5, 0.5, 0.09375, 0.5312, 0.09375, 0.5312, 0.125, 0.5196, 0.125, 0.5, 0.1054, 0.5938, 0.3438, 0.625, 0.3438, 0.625, 0.375, 0.5938, 0.375, 0.4688, 0.2188, 0.5, 0.2188, 0.5, 0.25, 0.4688, 0.25, 0.5, 0.6562, 0.5312, 0.6562, 0.5312, 0.6875, 0.5196, 0.6875, 0.5, 0.6679, 0.5938, 0.09375, 0.625, 0.09375, 0.625, 0.125, 0.5938, 0.125, 0.5312, 0.09375, 0.5625, 0.09375, 0.5625, 0.125, 0.5312, 0.125, 0.5312, 0.03125, 0.5625, 0.03125, 0.5625, 0.0625, 0.5312, 0.0625, 0.5938, 0.03125, 0.625, 0.03125, 0.625, 0.0625, 0.5938, 0.0625, 0.4062, 0.09375, 0.4375, 0.09375, 0.4375, 0.125, 0.4062, 0.125, 0.4062, 0.03125, 0.4375, 0.03125, 0.4375, 0.0625, 0.4062, 0.0625, 0.4688, 0.03125, 0.5, 0.03125, 0.5, 0.0625, 0.4688, 0.0625, 0.4062, 0.2188, 0.4375, 0.2188, 0.4375, 0.25, 0.4062, 0.25, 0.4062, 0.1562, 0.4375, 0.1562, 0.4375, 0.1875, 0.4062, 0.1875, 0.4688, 0.1562, 0.5, 0.1562, 0.5, 0.1875, 0.4688, 0.1875, 0.5312, 0.3438, 0.5625, 0.3438, 0.5625, 0.375, 0.5312, 0.375, 0.4375, 0.2812, 0.4688, 0.2812, 0.4688, 0.3125, 0.4571, 0.3125, 0.4375, 0.2929, 0.5938, 0.2812, 0.625, 0.2812, 0.625, 0.3125, 0.5938, 0.3125, 0.4062, 0.3438, 0.4375, 0.3438, 0.4375, 0.375, 0.4062, 0.375, 0.4375, 0.4062, 0.4688, 0.4062, 0.4688, 0.4375, 0.4571, 0.4375, 0.4375, 0.4179, 0.4688, 0.2812, 0.5, 0.2812, 0.5, 0.3125, 0.4688, 0.3125, 0.4062, 0.4688, 0.4375, 0.4688, 0.4375, 0.5, 0.4062, 0.5, 0.5625, 0.5312, 0.5938, 0.5312, 0.5938, 0.5625, 0.5821, 0.5625, 0.5625, 0.5429, 0.4688, 0.4062, 0.5, 0.4062, 0.5, 0.4375, 0.4688, 0.4375, 0.5312, 0.5938, 0.5625, 0.5938, 0.5625, 0.625, 0.5312, 0.625, 0.4375, 0.5312, 0.4688, 0.5312, 0.4688, 0.5625, 0.4571, 0.5625, 0.4375, 0.5429, 0.5938, 0.5312, 0.625, 0.5312, 0.625, 0.5625, 0.5938, 0.5625, 0.4062, 0.5938, 0.4375, 0.5938, 0.4375, 0.625, 0.4062, 0.625, 0.4375, 0.6562, 0.4688, 0.6562, 0.4688, 0.6875, 0.4571, 0.6875, 0.4375, 0.6679, 0.5625, 0.2812, 0.5938, 0.2812, 0.5938, 0.3125, 0.5821, 0.3125, 0.5625, 0.2929, 0.4062, 0.7188, 0.4375, 0.7188, 0.4375, 0.75, 0.4062, 0.75, 0.5625, 0.7812, 0.5938, 0.7812, 0.5938, 0.8125, 0.5821, 0.8125, 0.5625, 0.7929, 0.5, 0.5312, 0.5312, 0.5312, 0.5312, 0.5625, 0.5196, 0.5625, 0.5, 0.5429, 0.5312, 0.8438, 0.5625, 0.8438, 0.5625, 0.875, 0.5312, 0.875, 0.4375, 0.9062, 0.4688, 0.9062, 0.4688, 0.9375, 0.4571, 0.9375, 0.4375, 0.9179, 0.5938, 0.7812, 0.625, 0.7812, 0.625, 0.8125, 0.5938, 0.8125, 0.4062, 0.8438, 0.4375, 0.8438, 0.4375, 0.875, 0.4062, 0.875, 0.4062, 0.7812, 0.4375, 0.7812, 0.4375, 0.8125, 0.4062, 0.8125, 0.4688, 0.7812, 0.5, 0.7812, 0.5, 0.8125, 0.4688, 0.8125, 0.4062, 0.9688, 0.4375, 0.9688, 0.4375, 1.0, 0.4062, 1.0, 0.3125, 0.5312, 0.3438, 0.5312, 0.3438, 0.5625, 0.3321, 0.5625, 0.3125, 0.5429, 0.4688, 0.9062, 0.5, 0.9062, 0.5, 0.9375, 0.4688, 0.9375, 0.2812, 0.5938, 0.3125, 0.5938, 0.3125, 0.625, 0.2812, 0.625, 0.1875, 0.5312, 0.2188, 0.5312, 0.2188, 0.5625, 0.2071, 0.5625, 0.1875, 0.5429, 0.3438, 0.5312, 0.375, 0.5312, 0.375, 0.5625, 0.3438, 0.5625, 0.1562, 0.5938, 0.1875, 0.5938, 0.1875, 0.625, 0.1562, 0.625, 0.1875, 0.6562, 0.2188, 0.6562, 0.2188, 0.6875, 0.2071, 0.6875, 0.1875, 0.6679, 0.2188, 0.5312, 0.25, 0.5312, 0.25, 0.5625, 0.2188, 0.5625, 0.1562, 0.7188, 0.1875, 0.7188, 0.1875, 0.75, 0.1562, 0.75, 0.8125, 0.5312, 0.8438, 0.5312, 0.8438, 0.5625, 0.8321, 0.5625, 0.8125, 0.5429, 0.2188, 0.6562, 0.25, 0.6562, 0.25, 0.6875, 0.2188, 0.6875, 0.7812, 0.5938, 0.8125, 0.5938, 0.8125, 0.625, 0.7812, 0.625, 0.6875, 0.6562, 0.7188, 0.6562, 0.7188, 0.6875, 0.7071, 0.6875, 0.6875, 0.6679, 0.8438, 0.5312, 0.875, 0.5312, 0.875, 0.5625, 0.8438, 0.5625, 0.6562, 0.5938, 0.6875, 0.5938, 0.6875, 0.625, 0.6562, 0.625, 0.6562, 0.5312, 0.6875, 0.5312, 0.6875, 0.5625, 0.6562, 0.5625, 0.7188, 0.5312, 0.75, 0.5312, 0.75, 0.5625, 0.7188, 0.5625, 0.6562, 0.7188, 0.6875, 0.7188, 0.6875, 0.75, 0.6562, 0.75, 0.3125, 0.6562, 0.3438, 0.6562, 0.3438, 0.6875, 0.3321, 0.6875, 0.3125, 0.6679, 0.7188, 0.6562, 0.75, 0.6562, 0.75, 0.6875, 0.7188, 0.6875, 0.7812, 0.7188, 0.8125, 0.7188, 0.8125, 0.75, 0.7812, 0.75, 0.7812, 0.6562, 0.8125, 0.6562, 0.8125, 0.6875, 0.7812, 0.6875, 0.8438, 0.6562, 0.875, 0.6562, 0.875, 0.6875, 0.8438, 0.6875, 0.2812, 0.7188, 0.3125, 0.7188, 0.3125, 0.75, 0.2812, 0.75, 0.5625, 0.6562, 0.5938, 0.6562, 0.5938, 0.6875, 0.5821, 0.6875, 0.5625, 0.6679, 0.3438, 0.6562, 0.375, 0.6562, 0.375, 0.6875, 0.3438, 0.6875, 0.5312, 0.9688, 0.5625, 0.9688, 0.5625, 1.0, 0.5312, 1.0, 0.5312, 0.9062, 0.5625, 0.9062, 0.5625, 0.9375, 0.5312, 0.9375, 0.5938, 0.9062, 0.625, 0.9062, 0.625, 0.9375, 0.5938, 0.9375, 0.5312, 0.7188, 0.5625, 0.7188, 0.5625, 0.75, 0.5312, 0.75, 0.5625, 0.4062, 0.5938, 0.4062, 0.5938, 0.4375, 0.5821, 0.4375, 0.5625, 0.4179, 0.5938, 0.6562, 0.625, 0.6562, 0.625, 0.6875, 0.5938, 0.6875, 0.5312, 0.4688, 0.5625, 0.4688, 0.5625, 0.5, 0.5312, 0.5, 0.75, 0.6054, 0.7696, 0.625, 0.75, 0.6446, 0.7304, 0.625, 0.5938, 0.4062, 0.625, 0.4062, 0.625, 0.4375, 0.5938, 0.4375, 0.5312, 0.2188, 0.5625, 0.2188, 0.5625, 0.25, 0.5312, 0.25, 0.5312, 0.1562, 0.5625, 0.1562, 0.5625, 0.1875, 0.5312, 0.1875, 0.5938, 0.1562, 0.625, 0.1562, 0.625, 0.1875, 0.5938, 0.1875, 0.5625, 0.1562, 0.5938, 0.1562, 0.5938, 0.1875, 0.5625, 0.1875, 0.5625, 0.125, 0.5938, 0.125, 0.5938, 0.1562, 0.5625, 0.1562, 0.5938, 0.125, 0.625, 0.125, 0.625, 0.1562, 0.5938, 0.1562, 0.5, 0.1562, 0.5312, 0.1562, 0.5312, 0.1875, 0.5, 0.1875, 0.4688, 0.125, 0.4804, 0.125, 0.5, 0.1446, 0.5, 0.1562, 0.4688, 0.1562, 0.5312, 0.125, 0.5625, 0.125, 0.5625, 0.1562, 0.5312, 0.1562, 0.5, 0.2188, 0.5312, 0.2188, 0.5312, 0.25, 0.5, 0.25, 0.5, 0.1875, 0.5312, 0.1875, 0.5312, 0.2188, 0.5, 0.2188, 0.5312, 0.1875, 0.5625, 0.1875, 0.5625, 0.2188, 0.5312, 0.2188, 0.5625, 0.4571, 0.5821, 0.4375, 0.5938, 0.4375, 0.5938, 0.4688, 0.5625, 0.4688, 0.5625, 0.375, 0.5938, 0.375, 0.5938, 0.4062, 0.5625, 0.4062, 0.5938, 0.375, 0.625, 0.375, 0.625, 0.4062, 0.5938, 0.4062, 0.5, 0.4062, 0.5312, 0.4062, 0.5312, 0.4375, 0.5, 0.4375, 0.4688, 0.375, 0.4804, 0.375, 0.5, 0.3946, 0.5, 0.4062, 0.4688, 0.4062, 0.5312, 0.375, 0.5625, 0.375, 0.5625, 0.4062, 0.5312, 0.4062, 0.5, 0.4688, 0.5312, 0.4688, 0.5312, 0.5, 0.5, 0.5, 0.5, 0.4375, 0.5312, 0.4375, 0.5312, 0.4688, 0.5, 0.4688, 0.5312, 0.4062, 0.5625, 0.4062, 0.5625, 0.4179, 0.5429, 0.4375, 0.5312, 0.4375, 0.5625, 0.7071, 0.5821, 0.6875, 0.5938, 0.6875, 0.5938, 0.7188, 0.5625, 0.7188, 0.5625, 0.625, 0.5938, 0.625, 0.5938, 0.6562, 0.5625, 0.6562, 0.5938, 0.625, 0.625, 0.625, 0.625, 0.6562, 0.5938, 0.6562, 0.5, 0.7071, 0.5196, 0.6875, 0.5312, 0.6875, 0.5312, 0.7188, 0.5, 0.7188, 0.5, 0.625, 0.5312, 0.625, 0.5312, 0.6562, 0.5, 0.6562, 0.5312, 0.625, 0.5625, 0.625, 0.5625, 0.6562, 0.5312, 0.6562, 0.5, 0.7188, 0.5312, 0.7188, 0.5312, 0.75, 0.5, 0.75, 0.4688, 0.6875, 0.4804, 0.6875, 0.5, 0.7071, 0.5, 0.7188, 0.4688, 0.7188, 0.5312, 0.6562, 0.5625, 0.6562, 0.5625, 0.6679, 0.5429, 0.6875, 0.5312, 0.6875, 0.5625, 0.9062, 0.5938, 0.9062, 0.5938, 0.9375, 0.5625, 0.9375, 0.5625, 0.875, 0.5938, 0.875, 0.5938, 0.9062, 0.5625, 0.9062, 0.5938, 0.875, 0.625, 0.875, 0.625, 0.9062, 0.5938, 0.9062, 0.5, 0.9062, 0.5312, 0.9062, 0.5312, 0.9375, 0.5, 0.9375, 0.5, 0.875, 0.5312, 0.875, 0.5312, 0.9062, 0.5, 0.9062, 0.5312, 0.875, 0.5625, 0.875, 0.5625, 0.9062, 0.5312, 0.9062, 0.5, 0.9688, 0.5312, 0.9688, 0.5312, 1.0, 0.5, 1.0, 0.5, 0.9375, 0.5312, 0.9375, 0.5312, 0.9688, 0.5, 0.9688, 0.5312, 0.9375, 0.5625, 0.9375, 0.5625, 0.9688, 0.5312, 0.9688, 0.3125, 0.7071, 0.3321, 0.6875, 0.3438, 0.6875, 0.3438, 0.7188, 0.3125, 0.7188, 0.3125, 0.625, 0.3438, 0.625, 0.3438, 0.6562, 0.3125, 0.6562, 0.3438, 0.625, 0.375, 0.625, 0.375, 0.6562, 0.3438, 0.6562, 0.25, 0.6562, 0.2812, 0.6562, 0.2812, 0.6875, 0.25, 0.6875, 0.25, 0.625, 0.2812, 0.625, 0.2812, 0.6562, 0.25, 0.6562, 0.2812, 0.625, 0.3125, 0.625, 0.3125, 0.6562, 0.2812, 0.6562, 0.25, 0.7188, 0.2812, 0.7188, 0.2812, 0.75, 0.25, 0.75, 0.25, 0.6875, 0.2812, 0.6875, 0.2812, 0.7188, 0.25, 0.7188, 0.2812, 0.6562, 0.3125, 0.6562, 0.3125, 0.6679, 0.2929, 0.6875, 0.2812, 0.6875, 0.8125, 0.6562, 0.8438, 0.6562, 0.8438, 0.6875, 0.8125, 0.6875, 0.8125, 0.625, 0.8438, 0.625, 0.8438, 0.6562, 0.8125, 0.6562, 0.8438, 0.625, 0.875, 0.625, 0.875, 0.6562, 0.8438, 0.6562, 0.75, 0.6562, 0.7812, 0.6562, 0.7812, 0.6875, 0.75, 0.6875, 0.7188, 0.625, 0.7304, 0.625, 0.75, 0.6446, 0.75, 0.6562, 0.7188, 0.6562, 0.7812, 0.625, 0.8125, 0.625, 0.8125, 0.6562, 0.7812, 0.6562, 0.75, 0.7188, 0.7812, 0.7188, 0.7812, 0.75, 0.75, 0.75, 0.75, 0.6875, 0.7812, 0.6875, 0.7812, 0.7188, 0.75, 0.7188, 0.7812, 0.6875, 0.8125, 0.6875, 0.8125, 0.7188, 0.7812, 0.7188, 0.6875, 0.7071, 0.7071, 0.6875, 0.7188, 0.6875, 0.7188, 0.7188, 0.6875, 0.7188, 0.6875, 0.625, 0.7188, 0.625, 0.7188, 0.6562, 0.6875, 0.6562, 0.7188, 0.5938, 0.75, 0.5938, 0.75, 0.6054, 0.7304, 0.625, 0.7188, 0.625, 0.625, 0.6562, 0.6562, 0.6562, 0.6562, 0.6875, 0.625, 0.6875, 0.625, 0.625, 0.6562, 0.625, 0.6562, 0.6562, 0.625, 0.6562, 0.6562, 0.625, 0.6875, 0.625, 0.6875, 0.6562, 0.6562, 0.6562, 0.625, 0.7188, 0.6562, 0.7188, 0.6562, 0.75, 0.625, 0.75, 0.625, 0.6875, 0.6562, 0.6875, 0.6562, 0.7188, 0.625, 0.7188, 0.6562, 0.6562, 0.6875, 0.6562, 0.6875, 0.6679, 0.6679, 0.6875, 0.6562, 0.6875, 0.6875, 0.5312, 0.7188, 0.5312, 0.7188, 0.5625, 0.6875, 0.5625, 0.6875, 0.5, 0.7188, 0.5, 0.7188, 0.5312, 0.6875, 0.5312, 0.7188, 0.5, 0.75, 0.5, 0.75, 0.5312, 0.7188, 0.5312, 0.625, 0.5312, 0.6562, 0.5312, 0.6562, 0.5625, 0.625, 0.5625, 0.625, 0.5, 0.6562, 0.5, 0.6562, 0.5312, 0.625, 0.5312, 0.6562, 0.5, 0.6875, 0.5, 0.6875, 0.5312, 0.6562, 0.5312, 0.625, 0.5938, 0.6562, 0.5938, 0.6562, 0.625, 0.625, 0.625, 0.625, 0.5625, 0.6562, 0.5625, 0.6562, 0.5938, 0.625, 0.5938, 0.6562, 0.5625, 0.6875, 0.5625, 0.6875, 0.5938, 0.6562, 0.5938, 0.8125, 0.5821, 0.8321, 0.5625, 0.8438, 0.5625, 0.8438, 0.5938, 0.8125, 0.5938, 0.8125, 0.5, 0.8438, 0.5, 0.8438, 0.5312, 0.8125, 0.5312, 0.8438, 0.5, 0.875, 0.5, 0.875, 0.5312, 0.8438, 0.5312, 0.75, 0.5312, 0.7812, 0.5312, 0.7812, 0.5625, 0.75, 0.5625, 0.75, 0.5, 0.7812, 0.5, 0.7812, 0.5312, 0.75, 0.5312, 0.7812, 0.5, 0.8125, 0.5, 0.8125, 0.5312, 0.7812, 0.5312, 0.75, 0.6446, 0.7696, 0.625, 0.7812, 0.625, 0.7812, 0.6562, 0.75, 0.6562, 0.75, 0.5625, 0.7812, 0.5625, 0.7812, 0.5938, 0.75, 0.5938, 0.7812, 0.5312, 0.8125, 0.5312, 0.8125, 0.5429, 0.7929, 0.5625, 0.7812, 0.5625, 0.1875, 0.7071, 0.2071, 0.6875, 0.2188, 0.6875, 0.2188, 0.7188, 0.1875, 0.7188, 0.1875, 0.625, 0.2188, 0.625, 0.2188, 0.6562, 0.1875, 0.6562, 0.2188, 0.625, 0.25, 0.625, 0.25, 0.6562, 0.2188, 0.6562, 0.125, 0.6562, 0.1562, 0.6562, 0.1562, 0.6875, 0.125, 0.6875, 0.125, 0.625, 0.1562, 0.625, 0.1562, 0.6562, 0.125, 0.6562, 0.1562, 0.625, 0.1875, 0.625, 0.1875, 0.6562, 0.1562, 0.6562, 0.125, 0.7188, 0.1562, 0.7188, 0.1562, 0.75, 0.125, 0.75, 0.125, 0.6875, 0.1562, 0.6875, 0.1562, 0.7188, 0.125, 0.7188, 0.1562, 0.6562, 0.1875, 0.6562, 0.1875, 0.6679, 0.1679, 0.6875, 0.1562, 0.6875, 0.1875, 0.5821, 0.2071, 0.5625, 0.2188, 0.5625, 0.2188, 0.5938, 0.1875, 0.5938, 0.1875, 0.5, 0.2188, 0.5, 0.2188, 0.5312, 0.1875, 0.5312, 0.2188, 0.5, 0.25, 0.5, 0.25, 0.5312, 0.2188, 0.5312, 0.125, 0.5312, 0.1562, 0.5312, 0.1562, 0.5625, 0.125, 0.5625, 0.125, 0.5, 0.1562, 0.5, 0.1562, 0.5312, 0.125, 0.5312, 0.1562, 0.5, 0.1875, 0.5, 0.1875, 0.5312, 0.1562, 0.5312, 0.125, 0.5938, 0.1562, 0.5938, 0.1562, 0.625, 0.125, 0.625, 0.125, 0.5625, 0.1562, 0.5625, 0.1562, 0.5938, 0.125, 0.5938, 0.1562, 0.5312, 0.1875, 0.5312, 0.1875, 0.5429, 0.1679, 0.5625, 0.1562, 0.5625, 0.3125, 0.5821, 0.3321, 0.5625, 0.3438, 0.5625, 0.3438, 0.5938, 0.3125, 0.5938, 0.3125, 0.5, 0.3438, 0.5, 0.3438, 0.5312, 0.3125, 0.5312, 0.3438, 0.5, 0.375, 0.5, 0.375, 0.5312, 0.3438, 0.5312, 0.25, 0.5312, 0.2812, 0.5312, 0.2812, 0.5625, 0.25, 0.5625, 0.25, 0.5, 0.2812, 0.5, 0.2812, 0.5312, 0.25, 0.5312, 0.2812, 0.5, 0.3125, 0.5, 0.3125, 0.5312, 0.2812, 0.5312, 0.25, 0.5938, 0.2812, 0.5938, 0.2812, 0.625, 0.25, 0.625, 0.25, 0.5625, 0.2812, 0.5625, 0.2812, 0.5938, 0.25, 0.5938, 0.2812, 0.5312, 0.3125, 0.5312, 0.3125, 0.5429, 0.2929, 0.5625, 0.2812, 0.5625, 0.4375, 0.9571, 0.4571, 0.9375, 0.4688, 0.9375, 0.4688, 0.9688, 0.4375, 0.9688, 0.4375, 0.875, 0.4688, 0.875, 0.4688, 0.9062, 0.4375, 0.9062, 0.4688, 0.875, 0.5, 0.875, 0.5, 0.9062, 0.4688, 0.9062, 0.375, 0.9062, 0.4062, 0.9062, 0.4062, 0.9375, 0.375, 0.9375, 0.375, 0.875, 0.4062, 0.875, 0.4062, 0.9062, 0.375, 0.9062, 0.4062, 0.875, 0.4375, 0.875, 0.4375, 0.9062, 0.4062, 0.9062, 0.375, 0.9688, 0.4062, 0.9688, 0.4062, 1.0, 0.375, 1.0, 0.375, 0.9375, 0.4062, 0.9375, 0.4062, 0.9688, 0.375, 0.9688, 0.4062, 0.9062, 0.4375, 0.9062, 0.4375, 0.9179, 0.4179, 0.9375, 0.4062, 0.9375, 0.4375, 0.7812, 0.4688, 0.7812, 0.4688, 0.8125, 0.4375, 0.8125, 0.4375, 0.75, 0.4688, 0.75, 0.4688, 0.7812, 0.4375, 0.7812, 0.4688, 0.75, 0.5, 0.75, 0.5, 0.7812, 0.4688, 0.7812, 0.375, 0.7812, 0.4062, 0.7812, 0.4062, 0.8125, 0.375, 0.8125, 0.375, 0.75, 0.4062, 0.75, 0.4062, 0.7812, 0.375, 0.7812, 0.4062, 0.75, 0.4375, 0.75, 0.4375, 0.7812, 0.4062, 0.7812, 0.375, 0.8438, 0.4062, 0.8438, 0.4062, 0.875, 0.375, 0.875, 0.375, 0.8125, 0.4062, 0.8125, 0.4062, 0.8438, 0.375, 0.8438, 0.4062, 0.8125, 0.4375, 0.8125, 0.4375, 0.8438, 0.4062, 0.8438, 0.5625, 0.8321, 0.5821, 0.8125, 0.5938, 0.8125, 0.5938, 0.8438, 0.5625, 0.8438, 0.5625, 0.75, 0.5938, 0.75, 0.5938, 0.7812, 0.5625, 0.7812, 0.5938, 0.75, 0.625, 0.75, 0.625, 0.7812, 0.5938, 0.7812, 0.5, 0.7812, 0.5312, 0.7812, 0.5312, 0.8125, 0.5, 0.8125, 0.5, 0.75, 0.5312, 0.75, 0.5312, 0.7812, 0.5, 0.7812, 0.5312, 0.75, 0.5625, 0.75, 0.5625, 0.7812, 0.5312, 0.7812, 0.5, 0.8438, 0.5312, 0.8438, 0.5312, 0.875, 0.5, 0.875, 0.5, 0.8125, 0.5312, 0.8125, 0.5312, 0.8438, 0.5, 0.8438, 0.5312, 0.7812, 0.5625, 0.7812, 0.5625, 0.7929, 0.5429, 0.8125, 0.5312, 0.8125, 0.4375, 0.7071, 0.4571, 0.6875, 0.4688, 0.6875, 0.4688, 0.7188, 0.4375, 0.7188, 0.4375, 0.625, 0.4688, 0.625, 0.4688, 0.6562, 0.4375, 0.6562, 0.4688, 0.625, 0.5, 0.625, 0.5, 0.6562, 0.4688, 0.6562, 0.375, 0.6562, 0.4062, 0.6562, 0.4062, 0.6875, 0.375, 0.6875, 0.375, 0.625, 0.4062, 0.625, 0.4062, 0.6562, 0.375, 0.6562, 0.4062, 0.625, 0.4375, 0.625, 0.4375, 0.6562, 0.4062, 0.6562, 0.375, 0.7188, 0.4062, 0.7188, 0.4062, 0.75, 0.375, 0.75, 0.375, 0.6875, 0.4062, 0.6875, 0.4062, 0.7188, 0.375, 0.7188, 0.4062, 0.6562, 0.4375, 0.6562, 0.4375, 0.6679, 0.4179, 0.6875, 0.4062, 0.6875, 0.4375, 0.5821, 0.4571, 0.5625, 0.4688, 0.5625, 0.4688, 0.5938, 0.4375, 0.5938, 0.4375, 0.5, 0.4688, 0.5, 0.4688, 0.5312, 0.4375, 0.5312, 0.4688, 0.5, 0.5, 0.5, 0.5, 0.5312, 0.4688, 0.5312, 0.375, 0.5312, 0.4062, 0.5312, 0.4062, 0.5625, 0.375, 0.5625, 0.375, 0.5, 0.4062, 0.5, 0.4062, 0.5312, 0.375, 0.5312, 0.4062, 0.5, 0.4375, 0.5, 0.4375, 0.5312, 0.4062, 0.5312, 0.375, 0.5938, 0.4062, 0.5938, 0.4062, 0.625, 0.375, 0.625, 0.375, 0.5625, 0.4062, 0.5625, 0.4062, 0.5938, 0.375, 0.5938, 0.4062, 0.5312, 0.4375, 0.5312, 0.4375, 0.5429, 0.4179, 0.5625, 0.4062, 0.5625, 0.5625, 0.5821, 0.5821, 0.5625, 0.5938, 0.5625, 0.5938, 0.5938, 0.5625, 0.5938, 0.5625, 0.5, 0.5938, 0.5, 0.5938, 0.5312, 0.5625, 0.5312, 0.5938, 0.5, 0.625, 0.5, 0.625, 0.5312, 0.5938, 0.5312, 0.5, 0.5821, 0.5196, 0.5625, 0.5312, 0.5625, 0.5312, 0.5938, 0.5, 0.5938, 0.5, 0.5, 0.5312, 0.5, 0.5312, 0.5312, 0.5, 0.5312, 0.5312, 0.5, 0.5625, 0.5, 0.5625, 0.5312, 0.5312, 0.5312, 0.5, 0.5938, 0.5312, 0.5938, 0.5312, 0.625, 0.5, 0.625, 0.4688, 0.5625, 0.4804, 0.5625, 0.5, 0.5821, 0.5, 0.5938, 0.4688, 0.5938, 0.5312, 0.5312, 0.5625, 0.5312, 0.5625, 0.5429, 0.5429, 0.5625, 0.5312, 0.5625, 0.4375, 0.4571, 0.4571, 0.4375, 0.4688, 0.4375, 0.4688, 0.4688, 0.4375, 0.4688, 0.4375, 0.375, 0.4688, 0.375, 0.4688, 0.4062, 0.4375, 0.4062, 0.4688, 0.3438, 0.5, 0.3438, 0.5, 0.3554, 0.4804, 0.375, 0.4688, 0.375, 0.375, 0.4062, 0.4062, 0.4062, 0.4062, 0.4375, 0.375, 0.4375, 0.375, 0.375, 0.4062, 0.375, 0.4062, 0.4062, 0.375, 0.4062, 0.4062, 0.375, 0.4375, 0.375, 0.4375, 0.4062, 0.4062, 0.4062, 0.375, 0.4688, 0.4062, 0.4688, 0.4062, 0.5, 0.375, 0.5, 0.375, 0.4375, 0.4062, 0.4375, 0.4062, 0.4688, 0.375, 0.4688, 0.4062, 0.4062, 0.4375, 0.4062, 0.4375, 0.4179, 0.4179, 0.4375, 0.4062, 0.4375, 0.4375, 0.3321, 0.4571, 0.3125, 0.4688, 0.3125, 0.4688, 0.3438, 0.4375, 0.3438, 0.4375, 0.25, 0.4688, 0.25, 0.4688, 0.2812, 0.4375, 0.2812, 0.4688, 0.25, 0.5, 0.25, 0.5, 0.2812, 0.4688, 0.2812, 0.375, 0.2812, 0.4062, 0.2812, 0.4062, 0.3125, 0.375, 0.3125, 0.375, 0.25, 0.4062, 0.25, 0.4062, 0.2812, 0.375, 0.2812, 0.4062, 0.25, 0.4375, 0.25, 0.4375, 0.2812, 0.4062, 0.2812, 0.375, 0.3438, 0.4062, 0.3438, 0.4062, 0.375, 0.375, 0.375, 0.375, 0.3125, 0.4062, 0.3125, 0.4062, 0.3438, 0.375, 0.3438, 0.4062, 0.2812, 0.4375, 0.2812, 0.4375, 0.2929, 0.4179, 0.3125, 0.4062, 0.3125, 0.5625, 0.3321, 0.5821, 0.3125, 0.5938, 0.3125, 0.5938, 0.3438, 0.5625, 0.3438, 0.5625, 0.25, 0.5938, 0.25, 0.5938, 0.2812, 0.5625, 0.2812, 0.5938, 0.25, 0.625, 0.25, 0.625, 0.2812, 0.5938, 0.2812, 0.5, 0.2812, 0.5312, 0.2812, 0.5312, 0.3125, 0.5, 0.3125, 0.5, 0.25, 0.5312, 0.25, 0.5312, 0.2812, 0.5, 0.2812, 0.5312, 0.25, 0.5625, 0.25, 0.5625, 0.2812, 0.5312, 0.2812, 0.5, 0.3946, 0.5196, 0.375, 0.5312, 0.375, 0.5312, 0.4062, 0.5, 0.4062, 0.5, 0.3125, 0.5312, 0.3125, 0.5312, 0.3438, 0.5, 0.3438, 0.5312, 0.2812, 0.5625, 0.2812, 0.5625, 0.2929, 0.5429, 0.3125, 0.5312, 0.3125, 0.4375, 0.1562, 0.4688, 0.1562, 0.4688, 0.1875, 0.4375, 0.1875, 0.4375, 0.125, 0.4688, 0.125, 0.4688, 0.1562, 0.4375, 0.1562, 0.4688, 0.09375, 0.5, 0.09375, 0.5, 0.1054, 0.4804, 0.125, 0.4688, 0.125, 0.375, 0.1562, 0.4062, 0.1562, 0.4062, 0.1875, 0.375, 0.1875, 0.375, 0.125, 0.4062, 0.125, 0.4062, 0.1562, 0.375, 0.1562, 0.4062, 0.125, 0.4375, 0.125, 0.4375, 0.1562, 0.4062, 0.1562, 0.375, 0.2188, 0.4062, 0.2188, 0.4062, 0.25, 0.375, 0.25, 0.375, 0.1875, 0.4062, 0.1875, 0.4062, 0.2188, 0.375, 0.2188, 0.4062, 0.1875, 0.4375, 0.1875, 0.4375, 0.2188, 0.4062, 0.2188, 0.4375, 0.03125, 0.4688, 0.03125, 0.4688, 0.0625, 0.4375, 0.0625, 0.4375, 0.0, 0.4688, 0.0, 0.4688, 0.03125, 0.4375, 0.03125, 0.4688, 0.0, 0.5, 0.0, 0.5, 0.03125, 0.4688, 0.03125, 0.375, 0.03125, 0.4062, 0.03125, 0.4062, 0.0625, 0.375, 0.0625, 0.375, 0.0, 0.4062, 0.0, 0.4062, 0.03125, 0.375, 0.03125, 0.4062, 0.0, 0.4375, 0.0, 0.4375, 0.03125, 0.4062, 0.03125, 0.375, 0.09375, 0.4062, 0.09375, 0.4062, 0.125, 0.375, 0.125, 0.375, 0.0625, 0.4062, 0.0625, 0.4062, 0.09375, 0.375, 0.09375, 0.4062, 0.0625, 0.4375, 0.0625, 0.4375, 0.09375, 0.4062, 0.09375, 0.5625, 0.03125, 0.5938, 0.03125, 0.5938, 0.0625, 0.5625, 0.0625, 0.5625, 0.0, 0.5938, 0.0, 0.5938, 0.03125, 0.5625, 0.03125, 0.5938, 0.0, 0.625, 0.0, 0.625, 0.03125, 0.5938, 0.03125, 0.5, 0.03125, 0.5312, 0.03125, 0.5312, 0.0625, 0.5, 0.0625, 0.5, 0.0, 0.5312, 0.0, 0.5312, 0.03125, 0.5, 0.03125, 0.5312, 0.0, 0.5625, 0.0, 0.5625, 0.03125, 0.5312, 0.03125, 0.5, 0.1446, 0.5196, 0.125, 0.5312, 0.125, 0.5312, 0.1562, 0.5, 0.1562, 0.5, 0.0625, 0.5312, 0.0625, 0.5312, 0.09375, 0.5, 0.09375, 0.5312, 0.0625, 0.5625, 0.0625, 0.5625, 0.09375, 0.5312, 0.09375, 0.5625, 0.09375, 0.5938, 0.09375, 0.5938, 0.125, 0.5625, 0.125, 0.5625, 0.0625, 0.5938, 0.0625, 0.5938, 0.09375, 0.5625, 0.09375, 0.5938, 0.0625, 0.625, 0.0625, 0.625, 0.09375, 0.5938, 0.09375, 0.4375, 0.09375, 0.4688, 0.09375, 0.4688, 0.125, 0.4375, 0.125, 0.4375, 0.0625, 0.4688, 0.0625, 0.4688, 0.09375, 0.4375, 0.09375, 0.4688, 0.0625, 0.5, 0.0625, 0.5, 0.09375, 0.4688, 0.09375, 0.4375, 0.2188, 0.4688, 0.2188, 0.4688, 0.25, 0.4375, 0.25, 0.4375, 0.1875, 0.4688, 0.1875, 0.4688, 0.2188, 0.4375, 0.2188, 0.4688, 0.1875, 0.5, 0.1875, 0.5, 0.2188, 0.4688, 0.2188, 0.5625, 0.3438, 0.5938, 0.3438, 0.5938, 0.375, 0.5625, 0.375, 0.5312, 0.3125, 0.5429, 0.3125, 0.5625, 0.3321, 0.5625, 0.3438, 0.5312, 0.3438, 0.5938, 0.3125, 0.625, 0.3125, 0.625, 0.3438, 0.5938, 0.3438, 0.4375, 0.3438, 0.4688, 0.3438, 0.4688, 0.375, 0.4375, 0.375, 0.4062, 0.3125, 0.4179, 0.3125, 0.4375, 0.3321, 0.4375, 0.3438, 0.4062, 0.3438, 0.4688, 0.3125, 0.5, 0.3125, 0.5, 0.3438, 0.4688, 0.3438, 0.4375, 0.4688, 0.4688, 0.4688, 0.4688, 0.5, 0.4375, 0.5, 0.4062, 0.4375, 0.4179, 0.4375, 0.4375, 0.4571, 0.4375, 0.4688, 0.4062, 0.4688, 0.4688, 0.4375, 0.5, 0.4375, 0.5, 0.4688, 0.4688, 0.4688, 0.5625, 0.5938, 0.5938, 0.5938, 0.5938, 0.625, 0.5625, 0.625, 0.5312, 0.5625, 0.5429, 0.5625, 0.5625, 0.5821, 0.5625, 0.5938, 0.5312, 0.5938, 0.5938, 0.5625, 0.625, 0.5625, 0.625, 0.5938, 0.5938, 0.5938, 0.4375, 0.5938, 0.4688, 0.5938, 0.4688, 0.625, 0.4375, 0.625, 0.4062, 0.5625, 0.4179, 0.5625, 0.4375, 0.5821, 0.4375, 0.5938, 0.4062, 0.5938, 0.4688, 0.5312, 0.5, 0.5312, 0.5, 0.5429, 0.4804, 0.5625, 0.4688, 0.5625, 0.4375, 0.7188, 0.4688, 0.7188, 0.4688, 0.75, 0.4375, 0.75, 0.4062, 0.6875, 0.4179, 0.6875, 0.4375, 0.7071, 0.4375, 0.7188, 0.4062, 0.7188, 0.4688, 0.6562, 0.5, 0.6562, 0.5, 0.6679, 0.4804, 0.6875, 0.4688, 0.6875, 0.5625, 0.8438, 0.5938, 0.8438, 0.5938, 0.875, 0.5625, 0.875, 0.5312, 0.8125, 0.5429, 0.8125, 0.5625, 0.8321, 0.5625, 0.8438, 0.5312, 0.8438, 0.5938, 0.8125, 0.625, 0.8125, 0.625, 0.8438, 0.5938, 0.8438, 0.4375, 0.8438, 0.4688, 0.8438, 0.4688, 0.875, 0.4375, 0.875, 0.4375, 0.8125, 0.4688, 0.8125, 0.4688, 0.8438, 0.4375, 0.8438, 0.4688, 0.8125, 0.5, 0.8125, 0.5, 0.8438, 0.4688, 0.8438, 0.4375, 0.9688, 0.4688, 0.9688, 0.4688, 1.0, 0.4375, 1.0, 0.4062, 0.9375, 0.4179, 0.9375, 0.4375, 0.9571, 0.4375, 0.9688, 0.4062, 0.9688, 0.4688, 0.9375, 0.5, 0.9375, 0.5, 0.9688, 0.4688, 0.9688, 0.3125, 0.5938, 0.3438, 0.5938, 0.3438, 0.625, 0.3125, 0.625, 0.2812, 0.5625, 0.2929, 0.5625, 0.3125, 0.5821, 0.3125, 0.5938, 0.2812, 0.5938, 0.3438, 0.5625, 0.375, 0.5625, 0.375, 0.5938, 0.3438, 0.5938, 0.1875, 0.5938, 0.2188, 0.5938, 0.2188, 0.625, 0.1875, 0.625, 0.1562, 0.5625, 0.1679, 0.5625, 0.1875, 0.5821, 0.1875, 0.5938, 0.1562, 0.5938, 0.2188, 0.5625, 0.25, 0.5625, 0.25, 0.5938, 0.2188, 0.5938, 0.1875, 0.7188, 0.2188, 0.7188, 0.2188, 0.75, 0.1875, 0.75, 0.1562, 0.6875, 0.1679, 0.6875, 0.1875, 0.7071, 0.1875, 0.7188, 0.1562, 0.7188, 0.2188, 0.6875, 0.25, 0.6875, 0.25, 0.7188, 0.2188, 0.7188, 0.8125, 0.5938, 0.8438, 0.5938, 0.8438, 0.625, 0.8125, 0.625, 0.7812, 0.5625, 0.7929, 0.5625, 0.8125, 0.5821, 0.8125, 0.5938, 0.7812, 0.5938, 0.8438, 0.5625, 0.875, 0.5625, 0.875, 0.5938, 0.8438, 0.5938, 0.6875, 0.5938, 0.7188, 0.5938, 0.7188, 0.625, 0.6875, 0.625, 0.6875, 0.5625, 0.7188, 0.5625, 0.7188, 0.5938, 0.6875, 0.5938, 0.7188, 0.5625, 0.75, 0.5625, 0.75, 0.5938, 0.7188, 0.5938, 0.6875, 0.7188, 0.7188, 0.7188, 0.7188, 0.75, 0.6875, 0.75, 0.6562, 0.6875, 0.6679, 0.6875, 0.6875, 0.7071, 0.6875, 0.7188, 0.6562, 0.7188, 0.7188, 0.6875, 0.75, 0.6875, 0.75, 0.7188, 0.7188, 0.7188, 0.8125, 0.7188, 0.8438, 0.7188, 0.8438, 0.75, 0.8125, 0.75, 0.8125, 0.6875, 0.8438, 0.6875, 0.8438, 0.7188, 0.8125, 0.7188, 0.8438, 0.6875, 0.875, 0.6875, 0.875, 0.7188, 0.8438, 0.7188, 0.3125, 0.7188, 0.3438, 0.7188, 0.3438, 0.75, 0.3125, 0.75, 0.2812, 0.6875, 0.2929, 0.6875, 0.3125, 0.7071, 0.3125, 0.7188, 0.2812, 0.7188, 0.3438, 0.6875, 0.375, 0.6875, 0.375, 0.7188, 0.3438, 0.7188, 0.5625, 0.9688, 0.5938, 0.9688, 0.5938, 1.0, 0.5625, 1.0, 0.5625, 0.9375, 0.5938, 0.9375, 0.5938, 0.9688, 0.5625, 0.9688, 0.5938, 0.9375, 0.625, 0.9375, 0.625, 0.9688, 0.5938, 0.9688, 0.5625, 0.7188, 0.5938, 0.7188, 0.5938, 0.75, 0.5625, 0.75, 0.5312, 0.6875, 0.5429, 0.6875, 0.5625, 0.7071, 0.5625, 0.7188, 0.5312, 0.7188, 0.5938, 0.6875, 0.625, 0.6875, 0.625, 0.7188, 0.5938, 0.7188, 0.5625, 0.4688, 0.5938, 0.4688, 0.5938, 0.5, 0.5625, 0.5, 0.5312, 0.4375, 0.5429, 0.4375, 0.5625, 0.4571, 0.5625, 0.4688, 0.5312, 0.4688, 0.5938, 0.4375, 0.625, 0.4375, 0.625, 0.4688, 0.5938, 0.4688, 0.5625, 0.2188, 0.5938, 0.2188, 0.5938, 0.25, 0.5625, 0.25, 0.5625, 0.1875, 0.5938, 0.1875, 0.5938, 0.2188, 0.5625, 0.2188, 0.5938, 0.1875, 0.625, 0.1875, 0.625, 0.2188, 0.5938, 0.2188, 0.5, 0.5821, 0.4804, 0.5625, 0.4804, 0.5625, 0.5, 0.5821, 0.5625, 0.7929, 0.5821, 0.8125, 0.5821, 0.8125, 0.5625, 0.7929, 0.6875, 0.7071, 0.6679, 0.6875, 0.6679, 0.6875, 0.6875, 0.7071, 0.5196, 0.5625, 0.5, 0.5821, 0.5, 0.5821, 0.5196, 0.5625, 0.5429, 0.8125, 0.5625, 0.7929, 0.5625, 0.7929, 0.5429, 0.8125, 0.7071, 0.6875, 0.6875, 0.7071, 0.6875, 0.7071, 0.7071, 0.6875, 0.5, 0.5429, 0.5196, 0.5625, 0.5196, 0.5625, 0.5, 0.5429, 0.4375, 0.7071, 0.4179, 0.6875, 0.4179, 0.6875, 0.4375, 0.7071, 0.6875, 0.6679, 0.7071, 0.6875, 0.7071, 0.6875, 0.6875, 0.6679, 0.4804, 0.5625, 0.5, 0.5429, 0.5, 0.5429, 0.4804, 0.5625, 0.4571, 0.6875, 0.4375, 0.7071, 0.4375, 0.7071, 0.4571, 0.6875, 0.6679, 0.6875, 0.6875, 0.6679, 0.6875, 0.6679, 0.6679, 0.6875, 0.5, 0.7071, 0.4804, 0.6875, 0.4804, 0.6875, 0.5, 0.7071, 0.4375, 0.6679, 0.4571, 0.6875, 0.4571, 0.6875, 0.4375, 0.6679, 0.8125, 0.5821, 0.7929, 0.5625, 0.7929, 0.5625, 0.8125, 0.5821, 0.5196, 0.6875, 0.5, 0.7071, 0.5, 0.7071, 0.5196, 0.6875, 0.4179, 0.6875, 0.4375, 0.6679, 0.4375, 0.6679, 0.4179, 0.6875, 0.8321, 0.5625, 0.8125, 0.5821, 0.8125, 0.5821, 0.8321, 0.5625, 0.5, 0.6679, 0.5196, 0.6875, 0.5196, 0.6875, 0.5, 0.6679, 0.4375, 0.5821, 0.4179, 0.5625, 0.4179, 0.5625, 0.4375, 0.5821, 0.8125, 0.5429, 0.8321, 0.5625, 0.8321, 0.5625, 0.8125, 0.5429, 0.75, 0.5938, 0.7812, 0.5938, 0.7812, 0.625, 0.7696, 0.625, 0.75, 0.6054, 0.5, 0.3554, 0.5196, 0.375, 0.5, 0.3946, 0.4804, 0.375, 0.5, 0.1054, 0.5196, 0.125, 0.5, 0.1446, 0.4804, 0.125, 0.5, 0.6679, 0.5196, 0.6875, 0.5, 0.7071, 0.4804, 0.6875, 0.5, 0.5429, 0.5196, 0.5625, 0.5, 0.5821, 0.4804, 0.5625, 0.5625, 0.2929, 0.5821, 0.3125, 0.5625, 0.3321, 0.5429, 0.3125, 0.4375, 0.2929, 0.4571, 0.3125, 0.4375, 0.3321, 0.4179, 0.3125, 0.4375, 0.4179, 0.4571, 0.4375, 0.4375, 0.4571, 0.4179, 0.4375, 0.5625, 0.5429, 0.5821, 0.5625, 0.5625, 0.5821, 0.5429, 0.5625, 0.4375, 0.5429, 0.4571, 0.5625, 0.4375, 0.5821, 0.4179, 0.5625, 0.4375, 0.6679, 0.4571, 0.6875, 0.4375, 0.7071, 0.4179, 0.6875, 0.5625, 0.7929, 0.5821, 0.8125, 0.5625, 0.8321, 0.5429, 0.8125, 0.4375, 0.9179, 0.4571, 0.9375, 0.4375, 0.9571, 0.4179, 0.9375, 0.3125, 0.5429, 0.3321, 0.5625, 0.3125, 0.5821, 0.2929, 0.5625, 0.1875, 0.5429, 0.2071, 0.5625, 0.1875, 0.5821, 0.1679, 0.5625, 0.1875, 0.6679, 0.2071, 0.6875, 0.1875, 0.7071, 0.1679, 0.6875, 0.8125, 0.5429, 0.8321, 0.5625, 0.8125, 0.5821, 0.7929, 0.5625, 0.6875, 0.6679, 0.7071, 0.6875, 0.6875, 0.7071, 0.6679, 0.6875, 0.3125, 0.6679, 0.3321, 0.6875, 0.3125, 0.7071, 0.2929, 0.6875, 0.5625, 0.6679, 0.5821, 0.6875, 0.5625, 0.7071, 0.5429, 0.6875, 0.5625, 0.4179, 0.5821, 0.4375, 0.5625, 0.4571, 0.5429, 0.4375, 0.2929, 0.6875, 0.3125, 0.6679, 0.3125, 0.6679, 0.2929, 0.6875, 0.5821, 0.8125, 0.5625, 0.8321, 0.5625, 0.8321, 0.5821, 0.8125, 0.5429, 0.3125, 0.5625, 0.2929, 0.5625, 0.2929, 0.5429, 0.3125, 0.3125, 0.6679, 0.3321, 0.6875, 0.3321, 0.6875, 0.3125, 0.6679, 0.5625, 0.8321, 0.5429, 0.8125, 0.5429, 0.8125, 0.5625, 0.8321, 0.5625, 0.2929, 0.5821, 0.3125, 0.5821, 0.3125, 0.5625, 0.2929, 0.3321, 0.6875, 0.3125, 0.7071, 0.3125, 0.7071, 0.3321, 0.6875, 0.4179, 0.9375, 0.4375, 0.9179, 0.4375, 0.9179, 0.4179, 0.9375, 0.5821, 0.3125, 0.5625, 0.3321, 0.5625, 0.3321, 0.5821, 0.3125, 0.3125, 0.7071, 0.2929, 0.6875, 0.2929, 0.6875, 0.3125, 0.7071, 0.4375, 0.9179, 0.4571, 0.9375, 0.4571, 0.9375, 0.4375, 0.9179, 0.5625, 0.3321, 0.5429, 0.3125, 0.5429, 0.3125, 0.5625, 0.3321, 0.5429, 0.6875, 0.5625, 0.6679, 0.5625, 0.6679, 0.5429, 0.6875, 0.4571, 0.9375, 0.4375, 0.9571, 0.4375, 0.9571, 0.4571, 0.9375, 0.4179, 0.3125, 0.4375, 0.2929, 0.4375, 0.2929, 0.4179, 0.3125, 0.5625, 0.6679, 0.5821, 0.6875, 0.5821, 0.6875, 0.5625, 0.6679, 0.4375, 0.9571, 0.4179, 0.9375, 0.4179, 0.9375, 0.4375, 0.9571, 0.4375, 0.2929, 0.4571, 0.3125, 0.4571, 0.3125, 0.4375, 0.2929, 0.5821, 0.6875, 0.5625, 0.7071, 0.5625, 0.7071, 0.5821, 0.6875, 0.2929, 0.5625, 0.3125, 0.5429, 0.3125, 0.5429, 0.2929, 0.5625, 0.4571, 0.3125, 0.4375, 0.3321, 0.4375, 0.3321, 0.4571, 0.3125, 0.7304, 0.625, 0.75, 0.6054, 0.75, 0.6054, 0.7304, 0.625, 0.5625, 0.7071, 0.5429, 0.6875, 0.5429, 0.6875, 0.5625, 0.7071, 0.3125, 0.5429, 0.3321, 0.5625, 0.3321, 0.5625, 0.3125, 0.5429, 0.4375, 0.3321, 0.4179, 0.3125, 0.4179, 0.3125, 0.4375, 0.3321, 0.75, 0.6054, 0.7696, 0.625, 0.7696, 0.625, 0.75, 0.6054, 0.5429, 0.4375, 0.5625, 0.4179, 0.5625, 0.4179, 0.5429, 0.4375, 0.3321, 0.5625, 0.3125, 0.5821, 0.3125, 0.5821, 0.3321, 0.5625, 0.4179, 0.4375, 0.4375, 0.4179, 0.4375, 0.4179, 0.4179, 0.4375, 0.7696, 0.625, 0.75, 0.6446, 0.75, 0.6446, 0.7696, 0.625, 0.5625, 0.4179, 0.5821, 0.4375, 0.5821, 0.4375, 0.5625, 0.4179, 0.3125, 0.5821, 0.2929, 0.5625, 0.2929, 0.5625, 0.3125, 0.5821, 0.4375, 0.4179, 0.4571, 0.4375, 0.4571, 0.4375, 0.4375, 0.4179, 0.75, 0.6446, 0.7304, 0.625, 0.7304, 0.625, 0.75, 0.6446, 0.5821, 0.4375, 0.5625, 0.4571, 0.5625, 0.4571, 0.5821, 0.4375, 0.1679, 0.5625, 0.1875, 0.5429, 0.1875, 0.5429, 0.1679, 0.5625, 0.4571, 0.4375, 0.4375, 0.4571, 0.4375, 0.4571, 0.4571, 0.4375, 0.4804, 0.375, 0.5, 0.3554, 0.5, 0.3554, 0.4804, 0.375, 0.5625, 0.4571, 0.5429, 0.4375, 0.5429, 0.4375, 0.5625, 0.4571, 0.1875, 0.5429, 0.2071, 0.5625, 0.2071, 0.5625, 0.1875, 0.5429, 0.4375, 0.4571, 0.4179, 0.4375, 0.4179, 0.4375, 0.4375, 0.4571, 0.5, 0.3554, 0.5196, 0.375, 0.5196, 0.375, 0.5, 0.3554, 0.2071, 0.5625, 0.1875, 0.5821, 0.1875, 0.5821, 0.2071, 0.5625, 0.5429, 0.5625, 0.5625, 0.5429, 0.5625, 0.5429, 0.5429, 0.5625, 0.5196, 0.375, 0.5, 0.3946, 0.5, 0.3946, 0.5196, 0.375, 0.1875, 0.5821, 0.1679, 0.5625, 0.1679, 0.5625, 0.1875, 0.5821, 0.5625, 0.5429, 0.5821, 0.5625, 0.5821, 0.5625, 0.5625, 0.5429, 0.5, 0.3946, 0.4804, 0.375, 0.4804, 0.375, 0.5, 0.3946, 0.1679, 0.6875, 0.1875, 0.6679, 0.1875, 0.6679, 0.1679, 0.6875, 0.5821, 0.5625, 0.5625, 0.5821, 0.5625, 0.5821, 0.5821, 0.5625, 0.4804, 0.125, 0.5, 0.1054, 0.5, 0.1054, 0.4804, 0.125, 0.1875, 0.6679, 0.2071, 0.6875, 0.2071, 0.6875, 0.1875, 0.6679, 0.5625, 0.5821, 0.5429, 0.5625, 0.5429, 0.5625, 0.5625, 0.5821, 0.5, 0.1054, 0.5196, 0.125, 0.5196, 0.125, 0.5, 0.1054, 0.2071, 0.6875, 0.1875, 0.7071, 0.1875, 0.7071, 0.2071, 0.6875, 0.4179, 0.5625, 0.4375, 0.5429, 0.4375, 0.5429, 0.4179, 0.5625, 0.5196, 0.125, 0.5, 0.1446, 0.5, 0.1446, 0.5196, 0.125, 0.1875, 0.7071, 0.1679, 0.6875, 0.1679, 0.6875, 0.1875, 0.7071, 0.4375, 0.5429, 0.4571, 0.5625, 0.4571, 0.5625, 0.4375, 0.5429, 0.5, 0.1446, 0.4804, 0.125, 0.4804, 0.125, 0.5, 0.1446, 0.7929, 0.5625, 0.8125, 0.5429, 0.8125, 0.5429, 0.7929, 0.5625, 0.4571, 0.5625, 0.4375, 0.5821, 0.4375, 0.5821, 0.4571, 0.5625, 0.4804, 0.6875, 0.5, 0.6679, 0.5, 0.6679, 0.4804, 0.6875])
me_cube_001.materials.append(mat_material_001)
me_cube_001.materials.append(mat_material_002)
me_cube_001.use_remesh_fix_poles = True
me_cube_001.use_remesh_preserve_attributes = False
me_cube_001.update()

# ---- objects
ob_cube = bpy.data.objects.new('Cube', me_cube_001)

# ---- transforms, parenting, visibility, modifiers, constraints
ob_cube.location = (0.0, 0.0, 0.0)
_m = ob_cube.modifiers.new('Subdivision', 'SUBSURF')
_m.levels = 3

# ---- collection membership
col_collection.objects.link(ob_cube)

# ---- scene / render settings (as saved in the file)
scene.frame_start = 1; scene.frame_end = 250; scene.frame_set(1)
scene.render.engine = 'BLENDER_EEVEE_NEXT'
scene.cycles.use_denoising = False
scene.cycles.samples = 128
scene.cycles.sampling_pattern = 'TABULATED_SOBOL'
scene.cycles.use_adaptive_sampling = False
scene.cycles.use_light_tree = False
scene.view_settings.view_transform = 'Filmic'
bpy.context.view_layer.update()

# ---- added for rendering (the .blend has no active camera and no usable light): camera, sun
cam_auto = bpy.data.cameras.new('AutoCamera')
cam_auto.lens = 50.0
cam_auto.sensor_width = 36.0
cam_auto.clip_end = 1000.0
ob_auto_camera = bpy.data.objects.new('AutoCamera', cam_auto)
scene.collection.objects.link(ob_auto_camera)
ob_auto_camera.location = (3.20507, -3.84609, 2.56406)
ob_auto_camera.rotation_euler = (1.09748, -7.21219e-08, 0.694738)
scene.camera = ob_auto_camera
light_auto_sun = bpy.data.lights.new('AutoSun', 'SUN')
light_auto_sun.energy = 3.0
light_auto_sun.angle = 0.0523599
ob_auto_sun = bpy.data.objects.new('AutoSun', light_auto_sun)
scene.collection.objects.link(ob_auto_sun)
ob_auto_sun.rotation_euler = (0.872665, 0.174533, 0.523599)
bpy.context.view_layer.update()
